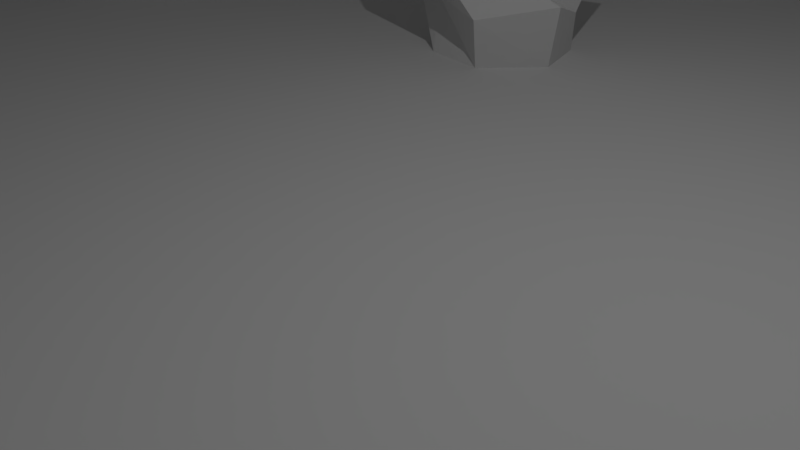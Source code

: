 # Source: Arena.blend  (saved by Blender 2.78.0; exported with 4.5.12 LTS)
import bpy
from mathutils import Matrix  # noqa: F401  (used for matrix-valued properties, if any)

bpy.ops.wm.read_factory_settings(use_empty=True)
scene = bpy.context.scene
scene.name = 'Scene'

# ---- collections
col_collection_1 = bpy.data.collections.new('Collection 1'); scene.collection.children.link(col_collection_1)

# ---- world
world_world = bpy.data.worlds.new('World'); scene.world = world_world
world_world.color = (0.05088, 0.05088, 0.05088)
world_world.use_sun_shadow = False
world_world.sun_shadow_jitter_overblur = 0.0
world_world.cycles.sampling_method = 'MANUAL'

# ---- cameras
cam_camera = bpy.data.cameras.new('Camera')
cam_camera.clip_end = 100.0
cam_camera.lens = 35.0
cam_camera.sensor_width = 32.0
cam_camera.sensor_height = 18.0
cam_camera.ortho_scale = 7.314
cam_camera.dof.focus_distance = 0.0
cam_camera.dof.aperture_fstop = 128.0

# ---- lights
light_lamp = bpy.data.lights.new('Lamp', 'POINT')
light_lamp.transmission_factor = 0.0
light_lamp.cutoff_distance = 30.0
light_lamp.energy = 1000.0
light_lamp.shadow_buffer_clip_start = 1.001
light_lamp.shadow_soft_size = 0.1
light_lamp.shadow_maximum_resolution = 0.006
light_lamp.use_absolute_resolution = True

# ---- meshes
me_circle_012 = bpy.data.meshes.new('Circle.012')
me_circle_012.from_pydata([(2.594e-08, 1.0, 2.298), (-0.866, 0.5, 2.298), (-0.866, -0.5, 2.298), (1.134e-07, -1.0, 2.298), (0.866, -0.5, 2.298), (0.866, 0.5, 2.298), (2.594e-08, 1.0, -2.298), (-0.866, 0.5, -2.298), (-0.866, -0.5, -2.298), (1.134e-07, -1.0, -2.298), (0.866, -0.5, -2.298), (0.866, 0.5, -2.298), (1.987e-08, -9.934e-09, -2.298), (2.98e-08, -1.49e-08, 2.298)], [], [(0, 5, 11, 6), (4, 3, 9, 10), (2, 1, 7, 8), (5, 4, 10, 11), (3, 2, 8, 9), (1, 0, 6, 7), (11, 10, 12), (9, 8, 12), (7, 6, 12), (6, 11, 12), (10, 9, 12), (8, 7, 12), (3, 4, 13), (1, 2, 13), (4, 5, 13), (2, 3, 13), (0, 1, 13), (5, 0, 13)])
me_circle_012.use_remesh_preserve_volume = False
me_circle_012.use_remesh_preserve_attributes = False
me_circle_012.use_mirror_vertex_groups = False
me_circle_012.update()
me_circle_011 = bpy.data.meshes.new('Circle.011')
me_circle_011.from_pydata([(2.594e-08, 1.0, 2.298), (-0.866, 0.5, 2.298), (-0.866, -0.5, 2.298), (1.134e-07, -1.0, 2.298), (0.866, -0.5, 2.298), (0.866, 0.5, 2.298), (2.594e-08, 1.0, -2.298), (-0.866, 0.5, -2.298), (-0.866, -0.5, -2.298), (1.134e-07, -1.0, -2.298), (0.866, -0.5, -2.298), (0.866, 0.5, -2.298), (1.987e-08, -9.934e-09, -2.298), (2.98e-08, -1.49e-08, 2.298), (0.9877, 0.5842, 1.617), (1.058, -0.3383, 0.9006), (1.335, 0.02446, -0.1817), (0.4167, 1.089, -0.8464), (0.3599, 0.8962, -1.883), (-0.4996, 0.7423, -0.9959), (-0.3797, 1.108, -1.363), (-0.08467, 1.069, 0.009945), (0.1519, 0.8336, 1.288), (-0.009486, 1.146, 1.459), (0.2249, -1.888, 1.414), (0.06529, -1.026, 0.6593), (-0.01364, -0.9875, -0.01769), (0.1105, -1.108, -0.7569), (-0.1477, -0.6503, -1.735), (0.9289, -0.9727, -2.137), (0.9092, -1.081, -1.163), (1.222, -0.6675, 0.1225), (0.4373, -0.318, 0.9543), (0.4618, -0.9449, 1.625), (-0.5775, 0.8413, 1.655), (-1.504, 0.722, 0.08264), (-0.9527, 0.6073, 0.2938), (-0.6352, 0.4331, -1.084), (-0.2183, -0.2263, -1.382), (-0.9161, -0.5701, -1.409), (-0.8401, -0.5056, -0.7079), (-1.427, -0.7694, 0.4794), (-0.9602, -0.5514, 1.027), (-0.491, -0.6958, 1.423)], [], [(19, 18, 11, 6), (29, 28, 9, 10), (39, 38, 7, 8), (18, 29, 10, 11), (28, 39, 8, 9), (38, 19, 6, 7), (11, 10, 12), (9, 8, 12), (7, 6, 12), (6, 11, 12), (10, 9, 12), (8, 7, 12), (3, 4, 13), (1, 2, 13), (4, 5, 13), (2, 3, 13), (0, 1, 13), (5, 0, 13), (1, 0, 23, 34), (34, 23, 22, 35), (35, 22, 21, 36), (36, 21, 20, 37), (37, 20, 19, 38), (3, 2, 43, 24), (24, 43, 42, 25), (25, 42, 41, 26), (26, 41, 40, 27), (27, 40, 39, 28), (5, 4, 33, 14), (14, 33, 32, 15), (15, 32, 31, 16), (16, 31, 30, 17), (17, 30, 29, 18), (2, 1, 34, 43), (43, 34, 35, 42), (42, 35, 36, 41), (41, 36, 37, 40), (40, 37, 38, 39), (4, 3, 24, 33), (33, 24, 25, 32), (32, 25, 26, 31), (31, 26, 27, 30), (30, 27, 28, 29), (0, 5, 14, 23), (23, 14, 15, 22), (22, 15, 16, 21), (21, 16, 17, 20), (20, 17, 18, 19)])
me_circle_011.use_remesh_preserve_volume = False
me_circle_011.use_remesh_preserve_attributes = False
me_circle_011.use_mirror_vertex_groups = False
me_circle_011.update()
me_circle_010 = bpy.data.meshes.new('Circle.010')
me_circle_010.from_pydata([(2.594e-08, 1.0, 2.298), (-0.866, 0.5, 2.298), (-0.866, -0.5, 2.298), (1.134e-07, -1.0, 2.298), (0.866, -0.5, 2.298), (0.866, 0.5, 2.298), (2.594e-08, 1.0, -2.298), (-0.866, 0.5, -2.298), (-0.866, -0.5, -2.298), (1.134e-07, -1.0, -2.298), (0.866, -0.5, -2.298), (0.866, 0.5, -2.298), (1.987e-08, -9.934e-09, -2.298), (2.98e-08, -1.49e-08, 2.298), (0.9755, 0.5758, 1.609), (1.039, -0.2545, 0.8871), (1.288, 0.07202, -0.1635), (0.4616, 1.03, -0.8383), (0.4105, 0.8566, -1.848), (-0.4497, 0.7681, -1.05), (-0.3417, 1.097, -1.303), (-0.0762, 1.062, 0.008951), (0.1367, 0.8502, 1.236), (-0.008537, 1.131, 1.466), (0.2024, -1.8, 1.425), (0.05876, -1.023, 0.67), (-0.01227, -0.9888, -0.01592), (0.09944, -1.097, -0.7578), (-0.1329, -0.6853, -1.715), (0.9226, -0.9254, -2.076), (0.9049, -1.023, -1.123), (1.186, -0.6507, 0.1103), (0.4802, -0.3362, 0.9355), (0.5022, -0.9004, 1.616), (-0.6063, 0.8072, 1.642), (-1.44, 0.6998, 0.151), (-0.9441, 0.5966, 0.2644), (-0.6583, 0.4398, -1.052), (-0.283, -0.1537, -1.397), (-0.9111, -0.5631, -1.422), (-0.8427, -0.505, -0.7137), (-1.371, -0.7424, 0.4315), (-0.9508, -0.5462, 1.001), (-0.5285, -0.6763, 1.434)], [], [(19, 18, 11, 6), (29, 28, 9, 10), (39, 38, 7, 8), (18, 29, 10, 11), (28, 39, 8, 9), (38, 19, 6, 7), (11, 10, 12), (9, 8, 12), (7, 6, 12), (6, 11, 12), (10, 9, 12), (8, 7, 12), (3, 4, 13), (1, 2, 13), (4, 5, 13), (2, 3, 13), (0, 1, 13), (5, 0, 13), (1, 0, 23, 34), (34, 23, 22, 35), (35, 22, 21, 36), (36, 21, 20, 37), (37, 20, 19, 38), (3, 2, 43, 24), (24, 43, 42, 25), (25, 42, 41, 26), (26, 41, 40, 27), (27, 40, 39, 28), (5, 4, 33, 14), (14, 33, 32, 15), (15, 32, 31, 16), (16, 31, 30, 17), (17, 30, 29, 18), (2, 1, 34, 43), (43, 34, 35, 42), (42, 35, 36, 41), (41, 36, 37, 40), (40, 37, 38, 39), (4, 3, 24, 33), (33, 24, 25, 32), (32, 25, 26, 31), (31, 26, 27, 30), (30, 27, 28, 29), (0, 5, 14, 23), (23, 14, 15, 22), (22, 15, 16, 21), (21, 16, 17, 20), (20, 17, 18, 19)])
me_circle_010.use_remesh_preserve_volume = False
me_circle_010.use_remesh_preserve_attributes = False
me_circle_010.use_mirror_vertex_groups = False
me_circle_010.update()
me_circle_009 = bpy.data.meshes.new('Circle.009')
me_circle_009.from_pydata([(2.594e-08, 1.0, 2.298), (-0.866, 0.5, 2.298), (-0.866, -0.5, 2.298), (1.134e-07, -1.0, 2.298), (0.866, -0.5, 2.298), (0.866, 0.5, 2.298), (2.594e-08, 1.0, -2.298), (-0.866, 0.5, -2.298), (-0.866, -0.5, -2.298), (1.134e-07, -1.0, -2.298), (0.866, -0.5, -2.298), (0.866, 0.5, -2.298), (1.987e-08, -9.934e-09, -2.298), (2.98e-08, -1.49e-08, 2.298), (0.9877, 0.5842, 1.464), (1.058, -0.3383, 0.5942), (1.335, 0.02446, -0.6413), (0.4167, 1.089, -1.459), (-0.5062, 1.396, -1.73), (-0.4996, 0.7423, 0.07645), (-0.3797, 1.108, -0.1372), (-0.08467, 1.069, 1.389), (0.1519, -1.166, 1.901), (-0.009486, -0.8545, 0.3863), (0.2249, -1.888, -0.578), (0.06529, -1.026, -1.485), (0.8524, -0.4875, -1.396), (0.9765, -0.608, -0.4505), (0.7184, -0.1503, 0.2563), (0.9289, -0.9727, 0.7741), (-0.8229, -0.08135, 0.9819), (-0.5104, 0.3325, 0.5821), (-1.295, 0.682, -0.2712), (-1.27, 0.05508, -1.286), (-0.5775, -0.1587, -1.256), (-1.504, -0.278, -1.143), (-0.9527, -0.3927, 0.7534), (-0.6352, -0.5669, 1.061)], [], [(18, 17, 11, 6), (26, 25, 9, 10), (34, 33, 7, 8), (17, 26, 10, 11), (25, 34, 8, 9), (33, 18, 6, 7), (11, 10, 12), (9, 8, 12), (7, 6, 12), (6, 11, 12), (10, 9, 12), (8, 7, 12), (3, 4, 13), (1, 2, 13), (4, 5, 13), (2, 3, 13), (0, 1, 13), (5, 0, 13), (1, 0, 21, 30), (30, 21, 20, 31), (31, 20, 19, 32), (32, 19, 18, 33), (3, 2, 37, 22), (22, 37, 36, 23), (23, 36, 35, 24), (24, 35, 34, 25), (5, 4, 29, 14), (14, 29, 28, 15), (15, 28, 27, 16), (16, 27, 26, 17), (2, 1, 30, 37), (37, 30, 31, 36), (36, 31, 32, 35), (35, 32, 33, 34), (4, 3, 22, 29), (29, 22, 23, 28), (28, 23, 24, 27), (27, 24, 25, 26), (0, 5, 14, 21), (21, 14, 15, 20), (20, 15, 16, 19), (19, 16, 17, 18)])
me_circle_009.use_remesh_preserve_volume = False
me_circle_009.use_remesh_preserve_attributes = False
me_circle_009.use_mirror_vertex_groups = False
me_circle_009.update()
me_circle_008 = bpy.data.meshes.new('Circle.008')
me_circle_008.from_pydata([(2.594e-08, 1.0, 2.298), (-0.866, 0.5, 2.298), (-0.866, -0.5, 2.298), (1.134e-07, -1.0, 2.298), (0.866, -0.5, 2.298), (0.866, 0.5, 2.298), (2.594e-08, 1.0, -2.298), (-0.866, 0.5, -2.298), (-0.866, -0.5, -2.298), (1.134e-07, -1.0, -2.298), (0.866, -0.5, -2.298), (0.866, 0.5, -2.298), (1.987e-08, -9.934e-09, -2.298), (2.98e-08, -1.49e-08, 2.298), (0.9877, 0.5842, 1.617), (1.058, -0.3383, 0.9006), (1.335, 0.02446, -0.1817), (0.4167, 1.089, -0.8464), (0.3599, 0.8962, -1.883), (-0.4996, 0.7423, -0.9959), (-0.3797, 1.108, -1.363), (-0.08467, 1.069, 0.009945), (0.1519, 0.8336, 1.288), (-0.009486, 1.146, 1.459), (0.2249, -1.888, 1.414), (0.06529, -1.026, 0.6593), (-0.01364, -0.9875, -0.01769), (0.1105, -1.108, -0.7569), (-0.1477, -0.6503, -1.735), (0.9289, -0.9727, -2.137), (0.9092, -1.081, -1.163), (1.222, -0.6675, 0.1225), (0.4373, -0.318, 0.9543), (0.4618, -0.9449, 1.625), (-0.5775, 0.8413, 1.655), (-1.504, 0.722, 0.08264), (-0.9527, 0.6073, 0.2938), (-0.6352, 0.4331, -1.084), (-0.2183, -0.2263, -1.382), (-0.9161, -0.5701, -1.409), (-0.8401, -0.5056, -0.7079), (-1.427, -0.7694, 0.4794), (-0.9602, -0.5514, 1.027), (-0.491, -0.6958, 1.423)], [], [(19, 18, 11, 6), (29, 28, 9, 10), (39, 38, 7, 8), (18, 29, 10, 11), (28, 39, 8, 9), (38, 19, 6, 7), (11, 10, 12), (9, 8, 12), (7, 6, 12), (6, 11, 12), (10, 9, 12), (8, 7, 12), (3, 4, 13), (1, 2, 13), (4, 5, 13), (2, 3, 13), (0, 1, 13), (5, 0, 13), (1, 0, 23, 34), (34, 23, 22, 35), (35, 22, 21, 36), (36, 21, 20, 37), (37, 20, 19, 38), (3, 2, 43, 24), (24, 43, 42, 25), (25, 42, 41, 26), (26, 41, 40, 27), (27, 40, 39, 28), (5, 4, 33, 14), (14, 33, 32, 15), (15, 32, 31, 16), (16, 31, 30, 17), (17, 30, 29, 18), (2, 1, 34, 43), (43, 34, 35, 42), (42, 35, 36, 41), (41, 36, 37, 40), (40, 37, 38, 39), (4, 3, 24, 33), (33, 24, 25, 32), (32, 25, 26, 31), (31, 26, 27, 30), (30, 27, 28, 29), (0, 5, 14, 23), (23, 14, 15, 22), (22, 15, 16, 21), (21, 16, 17, 20), (20, 17, 18, 19)])
me_circle_008.use_remesh_preserve_volume = False
me_circle_008.use_remesh_preserve_attributes = False
me_circle_008.use_mirror_vertex_groups = False
me_circle_008.update()
me_cube_004 = bpy.data.meshes.new('Cube.004')
me_cube_004.from_pydata([(1.722, 0.7192, -5.124), (1.936, -0.5891, -5.124), (2.609, -0.5627, -5.124), (1.722, 0.7192, -1.812), (2.609, -0.5627, -1.812), (1.936, -0.5891, -1.812), (2.396, 0.7456, -1.812), (2.609, -0.5627, 0.6542), (2.909, -0.673, 0.9058), (2.396, 0.7456, 0.6542), (-2.783, 0.6645, 0.9058), (-2.269, -0.7541, 0.6542), (-1.809, 0.5806, -5.124), (-2.483, 0.5542, -5.124), (-1.596, -0.7277, -5.124), (-2.269, -0.7541, -5.124), (-1.809, 0.5806, -1.812), (-2.269, -0.7541, -1.812), (-1.596, -0.7277, -1.812), (-2.544, -0.9022, 0.9058), (2.396, 0.7456, -5.124), (2.609, -0.5627, -1.383), (2.67, 0.8937, 0.9058), (2.396, 0.7456, -1.383), (-2.483, 0.5542, 0.6542), (0.17, -0.6584, -1.383), (-0.04353, 0.6499, -1.383), (-2.269, -0.7541, -1.383), (-2.483, 0.5542, -1.812), (-2.483, 0.5542, -1.383), (-2.376, 0.5308, 0.858), (-2.172, -0.7228, 0.858), (2.503, -0.5393, 0.858), (2.298, 0.7142, 0.858), (-2.376, 0.5308, 1.934), (2.503, -0.5393, 1.934), (2.298, 0.7142, 1.934), (-2.172, -0.7228, 1.934), (2.516, 0.8406, 1.934), (-2.614, 0.6249, 1.934), (-2.39, -0.8491, 1.934), (2.741, -0.6334, 1.934), (0.8386, 0.2451, 2.366), (0.9096, -0.1899, 2.366), (-0.7122, -0.2536, 2.366), (-0.7832, 0.1814, 2.366), (4.556, -0.4567, -1.077), (4.667, -0.5816, -0.825), (4.373, 0.8516, -1.077), (3.312, 0.933, -0.825), (3.606, -0.5002, -1.077), (3.531, -0.6337, -0.825), (4.449, 0.9851, -0.825), (3.424, 0.8081, -1.077), (3.447, 0.7816, -0.8728), (3.622, -0.4719, -0.8728), (4.532, -0.4302, -0.8728), (4.357, 0.8233, -0.8728), (3.447, 0.7816, 0.2037), (4.532, -0.4302, 0.2037), (4.357, 0.8233, 0.2037), (3.622, -0.4719, 0.2037), (4.421, 0.9372, 0.2037), (3.352, 0.8882, 0.2037), (3.558, -0.5858, 0.2037), (4.627, -0.5368, 0.2037), (4.117, 0.4004, 0.6357), (4.178, -0.03453, 0.6357), (3.862, -0.049, 0.6357), (3.801, 0.386, 0.6357), (4.556, -0.4567, -1.389), (4.373, 0.8516, -1.389), (3.606, -0.5002, -1.389), (3.424, 0.8081, -1.389), (4.556, -0.4567, -1.819), (4.373, 0.8516, -1.819), (3.606, -0.5002, -1.819), (3.424, 0.8081, -1.819), (4.556, -0.4567, -5.129), (4.373, 0.8516, -5.129), (3.606, -0.5002, -5.129), (3.424, 0.8081, -5.129), (5.498, -0.4135, -1.389), (5.315, 0.8948, -1.389), (5.498, -0.4135, -1.819), (5.315, 0.8948, -1.819), (5.498, -0.4135, -5.129), (5.315, 0.8948, -5.129), (-4.44, 0.4715, -1.077), (-4.552, 0.5965, -0.825), (-4.258, -0.8367, -1.077), (-3.197, -0.9181, -0.825), (-3.491, 0.5151, -1.077), (-3.415, 0.6486, -0.825), (-4.333, -0.9702, -0.825), (-3.308, -0.7932, -1.077), (-3.332, -0.7668, -0.8728), (-3.507, 0.4868, -0.8728), (-4.417, 0.4451, -0.8728), (-4.242, -0.8085, -0.8728), (-3.332, -0.7668, 0.2037), (-4.417, 0.4451, 0.2037), (-4.242, -0.8085, 0.2037), (-3.507, 0.4868, 0.2037), (-4.306, -0.9224, 0.2037), (-3.237, -0.8733, 0.2037), (-3.443, 0.6007, 0.2037), (-4.512, 0.5517, 0.2037), (-4.002, -0.3855, 0.6357), (-4.063, 0.04941, 0.6357), (-3.747, 0.06387, 0.6357), (-3.686, -0.3711, 0.6357), (-4.44, 0.4715, -1.389), (-4.258, -0.8367, -1.389), (-3.491, 0.5151, -1.389), (-3.308, -0.7932, -1.389), (-4.44, 0.4715, -1.819), (-4.258, -0.8367, -1.819), (-3.491, 0.5151, -1.819), (-3.308, -0.7932, -1.819), (-4.44, 0.4715, -5.129), (-4.258, -0.8367, -5.129), (-3.491, 0.5151, -5.129), (-3.308, -0.7932, -5.129), (-5.383, 0.4283, -1.389), (-5.2, -0.88, -1.389), (-5.383, 0.4283, -1.819), (-5.2, -0.88, -1.819), (-5.383, 0.4283, -5.129), (-5.2, -0.88, -5.129)], [], [(9, 22, 8, 7), (5, 3, 0, 1), (20, 2, 1, 0), (6, 4, 2, 20), (3, 6, 20, 0), (4, 5, 1, 2), (9, 7, 21, 23), (21, 25, 5, 4), (26, 23, 6, 3), (23, 21, 4, 6), (25, 26, 3, 5), (24, 11, 19, 10), (18, 14, 12, 16), (13, 12, 14, 15), (16, 12, 13, 28), (17, 15, 14, 18), (24, 29, 27, 11), (27, 17, 18, 25), (26, 16, 28, 29), (25, 18, 16, 26), (8, 22, 33, 32), (9, 24, 10, 22), (26, 9, 23), (26, 29, 24), (9, 26, 24), (7, 8, 19, 11), (25, 21, 7), (25, 11, 27), (7, 11, 25), (32, 33, 36, 35), (31, 32, 35, 37), (19, 8, 32, 31), (10, 19, 31, 30), (22, 10, 30, 33), (37, 35, 41, 40), (34, 37, 40, 39), (33, 30, 34, 36), (30, 31, 37, 34), (38, 39, 45, 42), (41, 38, 42, 43), (35, 36, 38, 41), (36, 34, 39, 38), (43, 42, 45, 44), (39, 40, 44, 45), (40, 41, 43, 44), (48, 52, 47, 46), (53, 50, 51, 49), (47, 52, 57, 56), (48, 53, 49, 52), (46, 47, 51, 50), (56, 57, 60, 59), (55, 56, 59, 61), (51, 47, 56, 55), (49, 51, 55, 54), (52, 49, 54, 57), (61, 59, 65, 64), (58, 61, 64, 63), (57, 54, 58, 60), (54, 55, 61, 58), (62, 63, 69, 66), (65, 62, 66, 67), (59, 60, 62, 65), (60, 58, 63, 62), (67, 66, 69, 68), (63, 64, 68, 69), (64, 65, 67, 68), (50, 53, 73, 72), (48, 46, 70, 71), (46, 50, 72, 70), (53, 48, 71, 73), (70, 72, 76, 74), (80, 76, 4, 2), (73, 71, 75, 77), (75, 71, 83, 85), (77, 75, 79, 81), (71, 70, 82, 83), (74, 76, 80, 78), (73, 77, 6, 23), (72, 73, 23, 21), (76, 72, 21, 4), (77, 81, 20, 6), (81, 80, 2, 20), (83, 82, 84, 85), (85, 84, 86, 87), (70, 74, 84, 82), (74, 78, 86, 84), (79, 75, 85, 87), (78, 79, 87, 86), (15, 17, 27, 29, 28, 13), (79, 78, 80, 81), (17, 28, 13, 15), (27, 29, 28, 17), (90, 94, 89, 88), (95, 92, 93, 91), (89, 94, 99, 98), (90, 95, 91, 94), (88, 89, 93, 92), (98, 99, 102, 101), (97, 98, 101, 103), (93, 89, 98, 97), (91, 93, 97, 96), (94, 91, 96, 99), (103, 101, 107, 106), (100, 103, 106, 105), (99, 96, 100, 102), (96, 97, 103, 100), (104, 105, 111, 108), (107, 104, 108, 109), (101, 102, 104, 107), (102, 100, 105, 104), (109, 108, 111, 110), (105, 106, 110, 111), (106, 107, 109, 110), (92, 95, 115, 114), (90, 88, 112, 113), (88, 92, 114, 112), (95, 90, 113, 115), (112, 114, 118, 116), (122, 118, 28, 13), (115, 113, 117, 119), (117, 113, 125, 127), (119, 117, 121, 123), (113, 112, 124, 125), (116, 118, 122, 120), (115, 119, 17, 27), (114, 115, 27, 29), (118, 114, 29, 28), (119, 123, 15, 17), (123, 122, 13, 15), (125, 124, 126, 127), (127, 126, 128, 129), (112, 116, 126, 124), (116, 120, 128, 126), (121, 117, 127, 129), (120, 121, 129, 128), (121, 120, 122, 123)])
me_cube_004.use_remesh_preserve_volume = False
me_cube_004.use_remesh_preserve_attributes = False
me_cube_004.use_mirror_vertex_groups = False
me_cube_004.update()
me_cube_003 = bpy.data.meshes.new('Cube.003')
me_cube_003.from_pydata([(1.0, 1.448, 0.001278), (-1.0, 1.448, 5.52), (1.0, 2.0, 5.52), (-1.0, 2.0, 5.52), (1.198, 2.395, 7.166), (1.0, -2.0, 6.746), (-1.0, -2.0, 0.001278), (-1.0, -2.0, 6.235), (-1.0, -1.448, 5.52), (-1.0, -2.0, 5.52), (1.198, -2.395, 7.166), (1.0, -2.0, 6.235), (-1.0, 2.0, 6.746), (-1.0, 2.0, 6.235), (0.9582, 1.916, 7.086), (0.9582, -1.916, 7.086), (-0.9582, -1.916, 7.086), (-0.9582, 1.916, 8.88), (0.9582, 1.916, 8.88), (0.9582, -1.916, 8.88), (-0.9582, -1.916, 8.88), (-1.127, 2.253, 8.88), (1.127, -2.253, 8.88), (1.127, 2.253, 8.88), (0.3325, 0.6649, 9.6), (0.3325, -0.6649, 9.6), (-0.3325, 0.6649, 9.6), (-0.3325, -0.6649, 9.6), (-1.0, 4.603, 0.007101), (1.0, 4.603, 0.007101), (1.0, 4.935, 0.007101), (-1.0, 4.603, 3.318), (1.0, 4.935, 3.318), (1.0, 4.603, 3.318), (-1.0, 4.935, 3.318), (1.0, 4.935, 4.054), (1.198, 5.172, 4.306), (-1.0, 4.935, 4.054), (-1.198, 2.298, 4.306), (1.0, 2.535, 4.054), (-1.0, 2.866, 0.007101), (-1.0, 2.535, 0.007101), (1.0, 2.866, 0.007101), (1.0, 2.535, 0.007101), (-1.0, 2.866, 3.318), (1.0, 2.535, 3.318), (1.0, 2.866, 3.318), (1.198, 2.298, 4.306), (-1.0, 4.935, 0.007101), (1.0, 4.935, 3.747), (-1.198, 5.172, 4.306), (-1.0, 4.935, 3.747), (-1.0, 2.535, 4.054), (1.0, 3.735, 3.747), (-1.0, 3.735, 3.747), (1.0, 2.535, 3.747), (-1.0, 2.535, 3.318), (-1.0, 2.535, 3.747), (-0.9582, 2.585, 4.258), (0.9582, 2.585, 4.258), (0.9582, 4.884, 4.258), (-0.9582, 4.884, 4.258), (-0.9582, 2.585, 5.334), (0.9582, 4.884, 5.334), (-0.9582, 4.884, 5.334), (0.9582, 2.585, 5.334), (-1.127, 5.087, 5.334), (-1.127, 2.383, 5.334), (1.127, 2.383, 5.334), (1.127, 5.087, 5.334), (-0.3325, 4.133, 5.766), (0.3325, 4.133, 5.766), (0.3325, 3.336, 5.766), (-0.3325, 3.336, 5.766), (-1.0, 2.0, 3.311), (1.0, 2.0, 3.741), (1.0, 2.0, 3.311), (-1.0, 2.0, 3.741), (-1.0, 1.448, 3.741), (-1.0, 1.448, 3.311), (1.0, 1.448, 3.311), (1.0, 1.448, 3.741), (1.0, 6.263, 4.054), (1.198, 6.317, 4.306), (-1.0, 6.263, 4.054), (-1.198, 5.664, 4.306), (1.0, 5.718, 4.054), (1.198, 5.664, 4.306), (-1.198, 6.317, 4.306), (-1.0, 5.718, 4.054), (-0.9582, 5.729, 4.258), (0.9582, 5.729, 4.258), (0.9582, 6.252, 4.258), (-0.9582, 6.252, 4.258), (-0.9582, 5.729, 5.334), (0.9582, 6.252, 5.334), (-0.9582, 6.252, 5.334), (0.9582, 5.729, 5.334), (-1.127, 6.298, 5.334), (-1.127, 5.683, 5.334), (1.127, 5.683, 5.334), (1.127, 6.298, 5.334), (-0.3325, 6.081, 5.766), (0.3325, 6.081, 5.766), (0.3325, 5.9, 5.766), (-0.3325, 5.9, 5.766), (1.0, 6.263, 3.741), (-1.0, 6.263, 3.741), (1.0, 5.718, 3.741), (-1.0, 5.718, 3.741), (1.0, 6.263, 3.311), (-1.0, 6.263, 3.311), (1.0, 5.718, 3.311), (-1.0, 5.718, 3.311), (1.0, 6.263, 0.001278), (-1.0, 6.263, 0.001278), (1.0, 5.718, 0.001278), (-1.0, 5.718, 0.001278), (1.0, 6.805, 3.741), (-1.0, 6.805, 3.741), (1.0, 6.805, 3.311), (-1.0, 6.805, 3.311), (1.0, 6.805, 0.001278), (-1.0, 6.805, 0.001278), (-1.0, -1.448, 0.001278), (1.0, -1.448, 0.001278), (1.0, -2.0, 5.52), (1.0, -1.448, 5.52), (1.0, 2.0, 6.746), (-1.0, 1.448, 0.001278), (-1.0, 2.0, 0.001278), (-1.0, 0.0, 6.235), (1.0, 1.448, 5.52), (1.0, 2.0, 6.235), (-1.0, -2.0, 6.746), (-1.198, -2.395, 7.166), (1.0, -2.0, 0.001278), (1.0, 2.0, 0.001278), (1.0, 0.0, 6.235), (-1.198, 2.395, 7.166), (-0.9582, 1.916, 7.086), (-1.127, -2.253, 8.88), (-1.0, -4.603, 0.007101), (1.0, -4.603, 0.007101), (1.0, -4.935, 0.007101), (-1.0, -4.603, 3.318), (1.0, -4.935, 3.318), (1.0, -4.603, 3.318), (-1.0, -4.935, 3.318), (1.0, -4.935, 4.054), (1.198, -5.172, 4.306), (-1.0, -4.935, 4.054), (-1.198, -2.298, 4.306), (1.0, -2.535, 4.054), (-1.0, -2.866, 0.007101), (-1.0, -2.535, 0.007101), (1.0, -2.866, 0.007101), (1.0, -2.535, 0.007101), (-1.0, -2.866, 3.318), (1.0, -2.535, 3.318), (1.0, -2.866, 3.318), (1.198, -2.298, 4.306), (-1.0, -4.935, 0.007101), (1.0, -4.935, 3.747), (-1.198, -5.172, 4.306), (-1.0, -4.935, 3.747), (-1.0, -2.535, 4.054), (1.0, -3.735, 3.747), (-1.0, -3.735, 3.747), (1.0, -2.535, 3.747), (-1.0, -2.535, 3.318), (-1.0, -2.535, 3.747), (-0.9582, -2.585, 4.258), (0.9582, -2.585, 4.258), (0.9582, -4.884, 4.258), (-0.9582, -4.884, 4.258), (-0.9582, -2.585, 5.334), (0.9582, -4.884, 5.334), (-0.9582, -4.884, 5.334), (0.9582, -2.585, 5.334), (-1.127, -5.087, 5.334), (-1.127, -2.383, 5.334), (1.127, -2.383, 5.334), (1.127, -5.087, 5.334), (-0.3325, -4.133, 5.766), (0.3325, -4.133, 5.766), (0.3325, -3.336, 5.766), (-0.3325, -3.336, 5.766), (-1.0, -2.0, 3.311), (1.0, -2.0, 3.741), (1.0, -2.0, 3.311), (-1.0, -2.0, 3.741), (-1.0, -1.448, 3.741), (-1.0, -1.448, 3.311), (1.0, -1.448, 3.311), (1.0, -1.448, 3.741), (1.0, -6.263, 4.054), (1.198, -6.317, 4.306), (-1.0, -6.263, 4.054), (-1.198, -5.664, 4.306), (1.0, -5.718, 4.054), (1.198, -5.664, 4.306), (-1.198, -6.317, 4.306), (-1.0, -5.718, 4.054), (-0.9582, -5.729, 4.258), (0.9582, -5.729, 4.258), (0.9582, -6.252, 4.258), (-0.9582, -6.252, 4.258), (-0.9582, -5.729, 5.334), (0.9582, -6.252, 5.334), (-0.9582, -6.252, 5.334), (0.9582, -5.729, 5.334), (-1.127, -6.298, 5.334), (-1.127, -5.683, 5.334), (1.127, -5.683, 5.334), (1.127, -6.298, 5.334), (-0.3325, -6.081, 5.766), (0.3325, -6.081, 5.766), (0.3325, -5.9, 5.766), (-0.3325, -5.9, 5.766), (1.0, -6.263, 3.741), (-1.0, -6.263, 3.741), (1.0, -5.718, 3.741), (-1.0, -5.718, 3.741), (1.0, -6.263, 3.311), (-1.0, -6.263, 3.311), (1.0, -5.718, 3.311), (-1.0, -5.718, 3.311), (1.0, -6.263, 0.001278), (-1.0, -6.263, 0.001278), (1.0, -5.718, 0.001278), (-1.0, -5.718, 0.001278), (1.0, -6.805, 3.741), (-1.0, -6.805, 3.741), (1.0, -6.805, 3.311), (-1.0, -6.805, 3.311), (1.0, -6.805, 0.001278), (-1.0, -6.805, 0.001278)], [], [(12, 139, 4, 128), (80, 79, 129, 0), (130, 137, 0, 129), (79, 74, 130, 129), (76, 80, 0, 137), (12, 128, 133, 13), (133, 138, 132, 2), (131, 13, 3, 1), (13, 133, 2, 3), (138, 131, 1, 132), (134, 5, 10, 135), (127, 125, 124, 8), (6, 124, 125, 136), (9, 6, 136, 126), (8, 124, 6, 9), (134, 7, 11, 5), (11, 126, 127, 138), (131, 8, 9, 7), (7, 9, 126, 11), (138, 127, 8, 131), (4, 139, 140, 14), (12, 134, 135, 139), (131, 12, 13), (131, 7, 134), (12, 131, 134), (1, 129, 0, 132), (2, 137, 130, 3), (132, 0, 137, 2), (3, 130, 129, 1), (135, 10, 15, 16), (128, 4, 10, 5), (138, 5, 11), (128, 5, 138), (10, 4, 14, 15), (139, 135, 16, 140), (19, 18, 23, 22), (20, 19, 22, 141), (140, 16, 20, 17), (14, 140, 17, 18), (16, 15, 19, 20), (15, 14, 18, 19), (21, 141, 27, 26), (23, 21, 26, 24), (18, 17, 21, 23), (17, 20, 141, 21), (24, 26, 27, 25), (141, 22, 25, 27), (22, 23, 24, 25), (37, 50, 36, 35), (33, 31, 28, 29), (48, 30, 29, 28), (34, 32, 30, 48), (31, 34, 48, 28), (32, 33, 29, 30), (37, 35, 49, 51), (49, 53, 33, 32), (54, 51, 34, 31), (51, 49, 32, 34), (53, 54, 31, 33), (52, 39, 47, 38), (46, 42, 40, 44), (41, 40, 42, 43), (41, 43, 137, 130), (44, 40, 41, 56), (45, 43, 42, 46), (52, 57, 55, 39), (55, 45, 46, 53), (54, 44, 56, 57), (56, 41, 130, 74), (53, 46, 44, 54), (36, 50, 61, 60), (37, 52, 38, 50), (54, 37, 51), (54, 57, 52), (37, 54, 52), (57, 56, 74, 77), (35, 36, 47, 39), (53, 49, 35), (53, 39, 55), (35, 39, 53), (60, 61, 64, 63), (59, 60, 63, 65), (47, 36, 60, 59), (38, 47, 59, 58), (50, 38, 58, 61), (65, 63, 69, 68), (62, 65, 68, 67), (61, 58, 62, 64), (58, 59, 65, 62), (66, 67, 73, 70), (69, 66, 70, 71), (63, 64, 66, 69), (64, 62, 67, 66), (71, 70, 73, 72), (67, 68, 72, 73), (68, 69, 71, 72), (74, 130, 137, 76), (77, 74, 76, 75), (43, 45, 76, 137), (45, 55, 75, 76), (55, 57, 77, 75), (2, 132, 81, 75), (75, 81, 80, 76), (1, 3, 77, 78), (78, 77, 74, 79), (3, 2, 75, 77), (132, 1, 78, 81), (81, 78, 79, 80), (84, 88, 83, 82), (89, 86, 87, 85), (83, 88, 93, 92), (84, 89, 85, 88), (82, 83, 87, 86), (92, 93, 96, 95), (91, 92, 95, 97), (87, 83, 92, 91), (85, 87, 91, 90), (88, 85, 90, 93), (97, 95, 101, 100), (94, 97, 100, 99), (93, 90, 94, 96), (90, 91, 97, 94), (98, 99, 105, 102), (101, 98, 102, 103), (95, 96, 98, 101), (96, 94, 99, 98), (103, 102, 105, 104), (99, 100, 104, 105), (100, 101, 103, 104), (86, 89, 109, 108), (84, 82, 106, 107), (82, 86, 108, 106), (89, 84, 107, 109), (106, 108, 112, 110), (116, 112, 32, 30), (109, 107, 111, 113), (111, 107, 119, 121), (113, 111, 115, 117), (107, 106, 118, 119), (110, 112, 116, 114), (109, 113, 34, 51), (108, 109, 51, 49), (112, 108, 49, 32), (113, 117, 48, 34), (117, 116, 30, 48), (119, 118, 120, 121), (121, 120, 122, 123), (106, 110, 120, 118), (110, 114, 122, 120), (115, 111, 121, 123), (114, 115, 123, 122), (194, 125, 124, 193), (193, 124, 6, 188), (190, 136, 125, 194), (127, 126, 136, 125), (138, 133, 128), (151, 149, 150, 164), (147, 143, 142, 145), (162, 142, 143, 144), (148, 162, 144, 146), (145, 142, 162, 148), (146, 144, 143, 147), (151, 165, 163, 149), (163, 146, 147, 167), (168, 145, 148, 165), (165, 148, 146, 163), (167, 147, 145, 168), (166, 152, 161, 153), (160, 158, 154, 156), (155, 157, 156, 154), (155, 6, 136, 157), (158, 170, 155, 154), (159, 160, 156, 157), (166, 153, 169, 171), (169, 167, 160, 159), (168, 171, 170, 158), (170, 188, 6, 155), (167, 168, 158, 160), (150, 174, 175, 164), (151, 164, 152, 166), (168, 165, 151), (168, 166, 171), (151, 166, 168), (171, 191, 188, 170), (149, 153, 161, 150), (167, 149, 163), (167, 169, 153), (149, 167, 153), (174, 177, 178, 175), (173, 179, 177, 174), (161, 173, 174, 150), (152, 172, 173, 161), (164, 175, 172, 152), (179, 182, 183, 177), (176, 181, 182, 179), (175, 178, 176, 172), (172, 176, 179, 173), (180, 184, 187, 181), (183, 185, 184, 180), (177, 183, 180, 178), (178, 180, 181, 176), (185, 186, 187, 184), (181, 187, 186, 182), (182, 186, 185, 183), (188, 190, 136, 6), (191, 189, 190, 188), (157, 136, 190, 159), (159, 190, 189, 169), (169, 189, 191, 171), (126, 189, 195, 127), (189, 190, 194, 195), (8, 192, 191, 9), (192, 193, 188, 191), (9, 191, 189, 126), (127, 195, 192, 8), (195, 194, 193, 192), (198, 196, 197, 202), (203, 199, 201, 200), (197, 206, 207, 202), (198, 202, 199, 203), (196, 200, 201, 197), (206, 209, 210, 207), (205, 211, 209, 206), (201, 205, 206, 197), (199, 204, 205, 201), (202, 207, 204, 199), (211, 214, 215, 209), (208, 213, 214, 211), (207, 210, 208, 204), (204, 208, 211, 205), (212, 216, 219, 213), (215, 217, 216, 212), (209, 215, 212, 210), (210, 212, 213, 208), (217, 218, 219, 216), (213, 219, 218, 214), (214, 218, 217, 215), (200, 222, 223, 203), (198, 221, 220, 196), (196, 220, 222, 200), (203, 223, 221, 198), (220, 224, 226, 222), (230, 144, 146, 226), (223, 227, 225, 221), (225, 235, 233, 221), (227, 231, 229, 225), (221, 233, 232, 220), (224, 228, 230, 226), (223, 165, 148, 227), (222, 163, 165, 223), (226, 146, 163, 222), (227, 148, 162, 231), (231, 162, 144, 230), (233, 235, 234, 232), (235, 237, 236, 234), (220, 232, 234, 224), (224, 234, 236, 228), (229, 237, 235, 225), (228, 236, 237, 229)])
me_cube_003.use_remesh_preserve_volume = False
me_cube_003.use_remesh_preserve_attributes = False
me_cube_003.use_mirror_vertex_groups = False
me_cube_003.update()
me_plane_019 = bpy.data.meshes.new('Plane.019')
me_plane_019.from_pydata([(12.15, -13.48, -1.579e-06), (8.534, -9.313, -1.579e-06), (1.777, -2.302, 3.288e-07), (-0.1738, 1.367, 0.0), (14.66, -18.19, -1.579e-06), (15.97, -23.62, -1.579e-06), (16.78, -29.67, -1.579e-06), (15.0, -34.03, -1.579e-06), (10.21, -42.0, -1.579e-06), (6.494, -38.79, -1.579e-06), (-5.683, -38.43, -1.579e-06), (-9.693, -41.05, -1.579e-06), (-8.381, -42.73, -1.579e-06), (-5.829, -40.1, -1.579e-06), (5.473, -40.39, -1.579e-06), (8.901, -43.68, -1.579e-06), (-0.5795, -52.5, -1.579e-06), (-8.235, -52.57, -1.579e-06), (-9.329, -47.1, -1.579e-06), (-11.66, -46.81, -1.579e-06), (-13.85, -51.7, -1.579e-06), (-24.35, -52.57, -1.579e-06), (-33.03, -52.86, -1.579e-06), (-36.16, -54.18, -1.579e-06), (-43.24, -54.32, -1.579e-06), (-46.59, -55.7, -1.579e-06), (-54.32, -55.85, -1.579e-06), (-60.89, -54.7, -1.579e-06), (12.15, -13.48, 5.999), (8.534, -9.313, 5.999), (1.777, -2.302, 5.999), (-0.1738, 1.367, 5.999), (14.66, -18.19, 5.999), (15.97, -23.62, 5.999), (16.78, -29.67, 5.999), (15.0, -34.03, 5.999), (10.21, -42.0, 5.999), (6.494, -38.79, 5.999), (-5.683, -38.43, 5.999), (-9.693, -41.05, 5.999), (-8.381, -42.73, 5.999), (-5.829, -40.1, 5.999), (5.473, -40.39, 5.999), (8.901, -43.68, 5.999), (-0.5795, -52.5, 5.999), (-8.235, -52.57, 5.999), (-9.329, -47.1, 5.999), (-11.66, -46.81, 5.999), (-13.85, -51.7, 5.999), (-24.35, -52.57, 5.999), (-33.03, -52.86, 5.999), (-36.16, -54.18, 5.999), (-43.24, -54.32, 5.999), (-46.59, -55.7, 5.999), (-54.32, -55.85, 5.999), (-60.89, -54.7, 5.999)], [], [(7, 8, 36, 35), (22, 23, 51, 50), (0, 4, 32, 28), (15, 16, 44, 43), (8, 9, 37, 36), (23, 24, 52, 51), (1, 0, 28, 29), (16, 17, 45, 44), (9, 10, 38, 37), (24, 25, 53, 52), (2, 1, 29, 30), (17, 18, 46, 45), (10, 11, 39, 38), (25, 26, 54, 53), (3, 2, 30, 31), (18, 19, 47, 46), (11, 12, 40, 39), (26, 27, 55, 54), (4, 5, 33, 32), (19, 20, 48, 47), (12, 13, 41, 40), (5, 6, 34, 33), (20, 21, 49, 48), (13, 14, 42, 41), (6, 7, 35, 34), (21, 22, 50, 49), (14, 15, 43, 42)])
me_plane_019.use_remesh_preserve_volume = False
me_plane_019.use_remesh_preserve_attributes = False
me_plane_019.use_mirror_vertex_groups = False
me_plane_019.update()
me_plane_018 = bpy.data.meshes.new('Plane.018')
me_plane_018.from_pydata([(-29.84, 8.712, -3.268), (-26.29, 9.147, -3.268), (-3.535, 13.91, -3.268), (-14.31, 13.8, -3.268), (-1.758, 13.19, -3.268), (6.517, 13.19, -3.268), (9.239, 12.35, -3.268), (10.85, 10.02, -3.268), (11.13, 3.247, -3.268), (10.52, -3.307, -3.268), (9.071, -9.693, -3.268), (7.844, -17.35, -3.268), (7.188, -20.85, -3.268), (7.353, -24.18, -3.268), (6.915, -28.11, -3.268), (6.15, -30.85, -3.268), (6.096, -33.9, -3.268), (-29.84, 8.712, 2.731), (-26.29, 9.147, 2.731), (-3.535, 13.91, 2.731), (-14.31, 13.8, 2.731), (-1.758, 13.19, 2.731), (6.517, 13.19, 2.731), (9.239, 12.35, 2.731), (10.85, 10.02, 2.731), (11.13, 3.247, 2.731), (10.52, -3.307, 2.731), (9.071, -9.693, 2.731), (7.844, -17.35, 2.731), (7.188, -20.85, 2.731), (7.353, -24.18, 2.731), (6.915, -28.11, 2.731), (6.15, -30.85, 2.731), (6.096, -33.9, 2.731)], [], [(7, 8, 25, 24), (2, 4, 21, 19), (15, 16, 33, 32), (8, 9, 26, 25), (0, 1, 18, 17), (9, 10, 27, 26), (1, 3, 20, 18), (10, 11, 28, 27), (3, 2, 19, 20), (11, 12, 29, 28), (4, 5, 22, 21), (12, 13, 30, 29), (5, 6, 23, 22), (13, 14, 31, 30), (6, 7, 24, 23), (14, 15, 32, 31)])
me_plane_018.use_remesh_preserve_volume = False
me_plane_018.use_remesh_preserve_attributes = False
me_plane_018.use_mirror_vertex_groups = False
me_plane_018.update()
me_plane_017 = bpy.data.meshes.new('Plane.017')
me_plane_017.from_pydata([(16.52, -6.017, 0.0), (18.4, -17.79, 0.0), (32.5, -16.67, 0.0), (31.43, -5.624, 0.0), (14.43, -14.14, 0.0), (33.42, -11.28, 0.0), (24.87, -19.96, -2.235e-08), (23.51, -3.618, 0.0), (14.22, -10.06, 0.0), (19.6, -3.702, 0.0), (27.72, -4.684, 0.0), (29.57, -5.154, 0.0), (30.56, -5.404, 0.0), (15.5, -5.243, 0.0), (17.64, -18.64, 0.0), (33.56, -17.66, 0.0), (32.48, -4.796, 0.0), (13.13, -14.49, 0.0), (34.76, -11.24, 1.086), (25.02, -21.06, -2.235e-08), (23.46, -2.511, 1.086), (12.89, -9.847, 0.0), (19.02, -2.607, 0.0), (28.26, -3.725, 0.0), (30.37, -4.26, 0.0), (31.49, -4.545, 0.0), (17.82, -18.45, 1.629), (13.43, -14.41, 1.629), (19.15, -2.858, 1.629), (23.47, -2.765, 1.629), (33.31, -17.43, 1.629), (24.98, -20.81, 1.629), (28.13, -3.945, 1.629), (32.24, -4.986, 1.629), (34.45, -11.25, 1.629), (30.19, -4.465, 1.629), (15.74, -5.421, 1.629), (31.28, -4.742, 1.629), (13.2, -9.896, 1.629), (13.93, -14.27, 1.788), (23.49, -3.191, 1.788), (24.92, -20.38, 1.788), (27.92, -4.315, 1.788), (33.94, -11.27, 1.788), (29.88, -4.81, 1.788), (30.92, -5.073, 1.788), (13.71, -9.978, 1.788), (18.11, -18.12, 1.788), (19.38, -3.28, 1.788), (32.91, -17.05, 1.788), (31.83, -5.305, 1.788), (16.13, -5.719, 1.788), (16.52, -6.017, -5.184), (18.4, -17.79, -5.184), (32.5, -16.67, -5.184), (31.43, -5.624, -5.184), (14.43, -14.14, -5.184), (33.42, -11.28, -5.184), (24.87, -19.96, -5.184), (23.51, -3.618, -5.184), (14.22, -10.06, -5.184), (19.6, -3.702, -5.184), (27.72, -4.684, -5.184), (29.57, -5.154, -5.184), (30.56, -5.404, -5.184), (23.82, -11.6, -5.184)], [], [(27, 17, 14, 26), (29, 20, 22, 28), (31, 19, 15, 30), (32, 23, 20, 29), (34, 18, 16, 33), (35, 24, 23, 32), (28, 22, 13, 36), (37, 25, 24, 35), (38, 21, 17, 27), (33, 16, 25, 37), (30, 15, 18, 34), (26, 14, 19, 31), (36, 13, 21, 38), (51, 36, 38, 46), (47, 26, 31, 41), (49, 30, 34, 43), (50, 33, 37, 45), (46, 38, 27, 39), (45, 37, 35, 44), (48, 28, 36, 51), (44, 35, 32, 42), (43, 34, 33, 50), (42, 32, 29, 40), (41, 31, 30, 49), (40, 29, 28, 48), (39, 27, 26, 47), (4, 39, 47, 1), (7, 40, 48, 9), (6, 41, 49, 2), (10, 42, 40, 7), (5, 43, 50, 3), (11, 44, 42, 10), (9, 48, 51, 0), (12, 45, 44, 11), (8, 46, 39, 4), (3, 50, 45, 12), (2, 49, 43, 5), (1, 47, 41, 6), (0, 51, 46, 8), (1, 53, 56, 4), (9, 61, 59, 7), (2, 54, 58, 6), (7, 59, 62, 10), (3, 55, 57, 5), (10, 62, 63, 11), (0, 52, 61, 9), (11, 63, 64, 12), (4, 56, 60, 8), (12, 64, 55, 3), (5, 57, 54, 2), (6, 58, 53, 1), (8, 60, 52, 0), (57, 65, 54), (58, 65, 53), (60, 65, 52), (53, 65, 56), (61, 65, 59), (54, 65, 58), (59, 65, 62), (55, 65, 57), (62, 65, 63), (52, 65, 61), (63, 65, 64), (56, 65, 60), (64, 65, 55)])
me_plane_017.use_remesh_preserve_volume = False
me_plane_017.use_remesh_preserve_attributes = False
me_plane_017.use_mirror_vertex_groups = False
me_plane_017.update()
me_cube_002 = bpy.data.meshes.new('Cube.002')
me_cube_002.from_pydata([(0.679, -8.966, -14.66), (-0.6733, -15.18, -14.72), (-1.699, 11.27, -14.66), (-3.217, 6.222, -14.72)], [], [(0, 2, 3, 1)])
me_cube_002.use_remesh_preserve_volume = False
me_cube_002.use_remesh_preserve_attributes = False
me_cube_002.use_mirror_vertex_groups = False
me_cube_002.update()
me_cube_001 = bpy.data.meshes.new('Cube.001')
me_cube_001.from_pydata([(-1.025, 1.685, -1.98), (-0.9411, 1.095, -1.98), (-0.8575, 0.5046, -1.98), (-0.7739, -0.08573, -1.98), (-0.6903, -0.676, -1.98), (-0.6067, -1.266, -1.98), (-0.6067, -1.266, -1.093), (-0.6903, -0.676, -1.093), (-0.7739, -0.08573, -1.093), (-0.8575, 0.5046, -1.093), (-0.9411, 1.095, -1.093), (-1.025, 1.685, -1.093), (-1.232, 1.674, -2.801), (-1.128, 0.9503, -2.801), (-1.025, 0.2267, -2.801), (-0.9211, -0.4969, -2.801), (-0.8175, -1.22, -2.801), (-0.7139, -1.944, -2.801), (-0.7139, -1.944, -1.913), (-0.8175, -1.22, -1.913), (-0.9211, -0.4969, -1.913), (-1.025, 0.2267, -1.913), (-1.128, 0.9503, -1.913), (-1.232, 1.674, -1.913), (-1.284, 1.318, -13.34), (-1.181, 0.5946, -13.34), (-1.077, -0.129, -13.34), (-0.9737, -0.8525, -13.34), (-0.8701, -1.576, -13.34), (-0.7665, -2.3, -13.34), (-0.8151, -2.919, -13.38), (-0.9187, -2.196, -13.38), (-1.022, -1.472, -13.38), (-1.126, -0.7484, -13.38), (-1.229, -0.02486, -13.38), (-1.333, 0.6987, -13.38), (-0.7359, -2.172, -4.247), (-0.8395, -1.449, -4.247), (-0.9431, -0.7251, -4.247), (-1.047, -0.001575, -4.247), (-1.15, 0.722, -4.247), (-1.254, 1.446, -4.247), (-1.325, 0.7761, -4.215), (-1.221, 0.05256, -4.215), (-1.118, -0.671, -4.215), (-1.014, -1.395, -4.215), (-0.9107, -2.118, -4.215), (-0.8071, -2.842, -4.215), (-1.077, -0.129, -13.34), (-1.126, -0.7484, -13.38), (-1.307, 0.305, -13.19), (-1.106, -1.29, -13.19), (-1.171, 1.104, -13.19), (-0.9704, -0.4909, -13.19), (-1.373, 1.038, -13.55), (-1.237, 1.837, -13.55), (-1.45, 1.728, -16.75), (-1.314, 2.527, -16.75), (-1.106, -1.29, -13.19), (-0.9704, -0.4909, -13.19), (-0.8661, -3.16, -13.19), (-0.7301, -2.361, -13.19), (-0.8356, -3.539, -13.62), (-0.6996, -2.74, -13.62), (-0.8209, -4.305, -16.1), (-0.6153, -3.097, -16.1)], [], [(6, 7, 19, 18), (8, 9, 21, 20), (10, 11, 23, 22), (47, 46, 31, 30), (45, 44, 33, 32), (43, 42, 35, 34), (0, 1, 13, 12), (2, 3, 15, 14), (4, 5, 17, 16), (29, 30, 31, 28), (27, 32, 33, 26), (25, 34, 35, 24), (41, 40, 25, 24), (39, 38, 27, 26), (37, 36, 29, 28), (12, 13, 40, 41), (14, 15, 38, 39), (16, 17, 36, 37), (18, 19, 46, 47), (20, 21, 44, 45), (22, 23, 42, 43), (0, 11, 10, 1), (2, 9, 8, 3), (4, 7, 6, 5), (18, 17, 5, 6), (36, 17, 18, 47), (20, 15, 3, 8), (22, 13, 1, 10), (40, 13, 22, 43), (38, 15, 20, 45), (19, 7, 4, 16), (21, 9, 2, 14), (23, 11, 0, 12), (37, 46, 19, 16), (39, 44, 21, 14), (41, 42, 23, 12), (31, 46, 37, 28), (30, 29, 36, 47), (32, 27, 38, 45), (33, 44, 39, 26), (34, 25, 40, 43), (35, 42, 41, 24), (33, 26, 48, 49), (50, 51, 53, 52), (50, 52, 55, 54), (54, 55, 57, 56), (58, 59, 61, 60), (60, 61, 63, 62), (62, 63, 65, 64)])
me_cube_001.use_remesh_preserve_volume = False
me_cube_001.use_remesh_preserve_attributes = False
me_cube_001.use_mirror_vertex_groups = False
me_cube_001.update()
me_cube = bpy.data.meshes.new('Cube')
me_cube.from_pydata([(0.06226, -5.989, -1.98), (0.06226, -5.989, -1.093), (-1.694, 6.408, -1.98), (-1.694, 6.408, -1.093), (1.335, -1.709, -1.98), (1.335, -1.709, -1.093), (1.313, 1.484, -1.98), (1.313, 1.484, -1.093), (-0.1992, 1.462, -1.98), (-0.1992, 1.462, -1.093), (-0.05751, -1.634, -1.98), (-0.05751, -1.634, -1.093), (-0.4827, 2.72, -1.98), (0.1331, -4.519, -1.093), (-0.4827, 2.72, -1.093), (0.1331, -4.519, -1.98), (-1.234, 7.55, -1.98), (0.1183, -5.16, -1.093), (-1.234, 7.55, -1.093), (0.1183, -5.16, -1.98), (-1.781, 5.597, -2.801), (-0.02502, -6.8, -2.801), (-0.02502, -6.8, -1.913), (-1.781, 5.597, -1.913), (-1.834, 5.241, -15.76), (-0.07765, -7.155, -15.76), (-0.1262, -7.775, -15.8), (-1.882, 4.622, -15.8), (-1.874, 4.699, -4.215), (-0.1182, -7.697, -4.215), (-0.04703, -7.028, -4.247), (-1.803, 5.368, -4.247), (-0.523, -1.857, -1.98), (-0.523, -1.857, -1.093), (1.324, -0.1125, -1.98), (1.324, -0.1125, -1.093), (-0.1283, -0.08624, -1.093), (-0.152, 0.4298, -1.98), (-0.1047, -0.6022, -1.98), (-0.2844, 0.1577, -1.98), (-0.2514, 0.1893, -1.093), (-0.5581, 1.195, -1.98), (-0.5581, 1.195, -1.093), (-1.335, 2.397, -2.801), (-0.6103, -2.668, -2.801), (-0.6103, -2.668, -1.913), (-1.335, 2.397, -1.913), (-1.388, 2.042, -15.76), (-0.663, -3.023, -15.76), (-0.7115, -3.643, -15.8), (-1.437, 1.422, -15.8), (-0.6323, -2.896, -4.247), (-1.357, 2.169, -4.247), (-1.429, 1.5, -4.215), (-0.7035, -3.565, -4.215), (-1.185, 2.324, -1.98), (-1.185, 2.324, -1.093), (-1.425, 3.037, -1.913), (-1.514, 3.677, -1.913), (-1.603, 4.317, -1.913), (-1.692, 4.957, -1.913), (-1.526, 2.062, -15.8), (-1.615, 2.702, -15.8), (-1.704, 3.342, -15.8), (-1.793, 3.982, -15.8), (-1.447, 2.809, -4.247), (-1.536, 3.449, -4.247), (-1.625, 4.089, -4.247), (-1.714, 4.729, -4.247), (-1.692, 4.957, -2.801), (-1.603, 4.317, -2.801), (-1.514, 3.677, -2.801), (-1.425, 3.037, -2.801), (-1.744, 4.601, -15.76), (-1.655, 3.961, -15.76), (-1.566, 3.321, -15.76), (-1.477, 2.682, -15.76), (-1.785, 4.059, -4.215), (-1.696, 3.419, -4.215), (-1.607, 2.779, -4.215), (-1.518, 2.14, -4.215), (-1.287, 3.141, -1.093), (-1.388, 3.957, -1.093), (-1.49, 4.774, -1.093), (-1.592, 5.591, -1.093), (-1.592, 5.591, -1.98), (-1.49, 4.774, -1.98), (-1.388, 3.957, -1.98), (-1.287, 3.141, -1.98), (-0.4394, -2.447, -1.98), (-0.3558, -3.037, -1.98), (-0.2722, -3.628, -1.98), (-0.1886, -4.218, -1.98), (-0.105, -4.808, -1.98), (-0.02135, -5.398, -1.98), (-0.5267, -3.258, -2.801), (-0.4431, -3.848, -2.801), (-0.3595, -4.438, -2.801), (-0.2759, -5.029, -2.801), (-0.1922, -5.619, -2.801), (-0.1086, -6.209, -2.801), (-0.5793, -3.614, -15.76), (-0.4957, -4.204, -15.76), (-0.4121, -4.794, -15.76), (-0.3285, -5.384, -15.76), (-0.2449, -5.975, -15.76), (-0.1613, -6.565, -15.76), (-0.6199, -4.156, -4.215), (-0.5363, -4.746, -4.215), (-0.4527, -5.336, -4.215), (-0.369, -5.926, -4.215), (-0.2854, -6.517, -4.215), (-0.2018, -7.107, -4.215), (-0.02135, -5.398, -1.093), (-0.105, -4.808, -1.093), (-0.1886, -4.218, -1.093), (-0.2722, -3.628, -1.093), (-0.3558, -3.037, -1.093), (-0.4394, -2.447, -1.093), (-0.1086, -6.209, -1.913), (-0.1922, -5.619, -1.913), (-0.2759, -5.029, -1.913), (-0.3595, -4.438, -1.913), (-0.4431, -3.848, -1.913), (-0.5267, -3.258, -1.913), (-0.2098, -7.185, -15.8), (-0.2935, -6.594, -15.8), (-0.3771, -6.004, -15.8), (-0.4607, -5.414, -15.8), (-0.5443, -4.823, -15.8), (-0.6279, -4.233, -15.8), (-0.1306, -6.438, -4.247), (-0.2143, -5.847, -4.247), (-0.2979, -5.257, -4.247), (-0.3815, -4.667, -4.247), (-0.4651, -4.076, -4.247), (-0.5487, -3.486, -4.247)], [(16, 2)], [(84, 3, 23, 60), (8, 9, 7, 6), (34, 35, 5, 4), (19, 17, 1, 0), (38, 34, 4, 10), (0, 94, 93, 92, 91, 90, 89, 32, 19), (35, 36, 11, 5), (39, 38, 10, 15), (4, 5, 11, 10), (12, 14, 9, 8), (16, 18, 14, 12), (41, 39, 15, 19), (36, 40, 13, 11), (10, 11, 13, 15), (32, 41, 19), (40, 42, 17, 13), (15, 13, 17, 19), (77, 28, 27, 64), (94, 0, 21, 100), (3, 2, 20, 23), (0, 1, 22, 21), (73, 64, 27, 24), (131, 30, 25, 106), (28, 31, 24, 27), (30, 29, 26, 25), (21, 22, 29, 30), (23, 20, 31, 28), (100, 21, 30, 131), (60, 23, 28, 77), (124, 45, 54, 107), (72, 43, 52, 65), (65, 52, 47, 76), (88, 55, 43, 72), (107, 54, 49, 130), (14, 18, 42, 40), (55, 41, 32), (9, 14, 40, 36), (16, 12, 39, 41), (12, 8, 37, 39), (39, 37, 38), (7, 9, 36, 35), (41, 55, 16), (8, 6, 34, 37), (37, 34, 38), (6, 7, 35, 34), (118, 33, 45, 124), (48, 49, 54, 51), (54, 45, 44, 51), (44, 45, 33, 32), (42, 56, 33), (47, 52, 53, 50), (53, 52, 43, 46), (46, 43, 55, 56), (42, 18, 56), (3, 84, 83, 82, 81, 56, 18), (2, 85, 69, 20), (70, 59, 83, 86), (86, 87, 71, 70), (31, 68, 73, 24), (59, 70, 67, 78), (67, 66, 75, 74), (20, 69, 68, 31), (67, 74, 63, 78), (70, 71, 66, 67), (46, 57, 80, 53), (58, 59, 78, 79), (68, 77, 64, 73), (47, 50, 61, 76), (75, 62, 63, 74), (77, 68, 69, 60), (53, 80, 61, 50), (79, 78, 63, 62), (69, 85, 84, 60), (56, 81, 57, 46), (82, 83, 59, 58), (85, 86, 83, 84), (75, 66, 79, 62), (66, 71, 58, 79), (71, 87, 82, 58), (81, 82, 87, 88), (72, 57, 81, 88), (65, 80, 57, 72), (76, 61, 80, 65), (1, 17, 33, 118, 117, 116, 115, 114, 113), (42, 33, 17), (106, 25, 26, 125), (48, 101, 130, 49), (112, 131, 106, 125), (102, 103, 128, 129), (108, 135, 102, 129), (104, 105, 126, 127), (131, 112, 119, 100), (1, 113, 119, 22), (119, 113, 94, 100), (114, 115, 121, 120), (95, 124, 107, 136), (116, 117, 123, 122), (93, 94, 113, 114), (29, 112, 125, 26), (93, 114, 120, 99), (111, 110, 127, 126), (135, 108, 123, 96), (109, 108, 129, 128), (99, 120, 111, 132), (22, 119, 112, 29), (111, 126, 105, 132), (120, 121, 110, 111), (89, 90, 117, 118), (122, 123, 108, 109), (110, 133, 104, 127), (44, 95, 136, 51), (133, 110, 121, 98), (96, 97, 134, 135), (123, 117, 90, 96), (98, 99, 132, 133), (121, 115, 92, 98), (51, 136, 101, 48), (91, 92, 115, 116), (135, 134, 103, 102), (109, 128, 103, 134), (133, 132, 105, 104), (91, 116, 122, 97), (32, 89, 95, 44), (97, 122, 109, 134), (90, 91, 97, 96), (95, 89, 118, 124), (92, 93, 99, 98), (107, 130, 101, 136)])
me_cube.use_remesh_preserve_volume = False
me_cube.use_remesh_preserve_attributes = False
me_cube.use_mirror_vertex_groups = False
me_cube.update()
me_plane_016 = bpy.data.meshes.new('Plane.016')
me_plane_016.from_pydata([(0.4979, 6.54, 2.91e-11), (-3.308, 3.174, 2.91e-11), (-11.33, 3.642, 2.91e-11), (-5.999, -3.881, 2.91e-11), (4.537, 6.891, 2.91e-11), (8.723, 1.476, 2.91e-11), (8.489, -3.178, 2.91e-11), (5.708, -6.076, 2.91e-11), (1.112, -6.047, 2.91e-11), (-2.02, -3.822, 2.91e-11), (1.259, 4.915, -1.608), (-2.426, 1.957, -1.608), (-8.338, 2.22, -1.608), (-4.569, -2.318, -1.608), (2.7, 4.592, -1.608), (5.984, 1.006, -1.608), (6.258, -2.48, -1.608), (4.738, -4.441, -1.608), (0.7532, -3.995, -1.608), (-1.704, -2.257, -1.608), (0.8692, -4.658, 0.8035), (5.052, -4.969, 0.8035), (6.869, 1.158, 0.8035), (3.293, 5.335, 0.8035), (1.013, 5.44, 0.8035), (-2.711, 2.35, 0.8035), (-1.806, -2.763, 0.8035), (6.979, -2.706, 0.8035), (-9.304, 2.679, 0.8035), (-5.031, -2.823, 0.8035), (5.38, -5.523, 0.9723), (3.915, 6.113, 0.9723), (-3.009, 2.762, 0.9723), (-10.32, 3.161, 0.9723), (-5.515, -3.352, 0.9723), (0.9908, -5.352, 0.9723), (7.796, 1.317, 0.9723), (0.7554, 5.99, 0.9723), (-1.913, -3.293, 0.9723), (7.734, -2.942, 0.9723), (-1.828, 4.483, 2.91e-11), (-0.5592, 5.605, 2.91e-11), (-0.993, 3.107, -1.608), (0.2352, 4.093, -1.608), (-0.02141, 4.582, 0.8035), (-1.263, 3.552, 0.8035), (-0.2903, 5.093, 0.9723), (-1.545, 4.017, 0.9723), (-1.405, 4.857, -0.7359), (-0.982, 5.231, -0.7359), (-0.5836, 3.436, -2.045), (-0.1742, 3.765, -2.045), (-0.4352, 4.238, -0.08175), (-0.8489, 3.895, -0.08175), (-0.7086, 4.735, 0.05565), (-1.127, 4.376, 0.05565)], [], [(21, 17, 18, 20), (23, 14, 15, 22), (44, 43, 10, 24), (20, 18, 19, 26), (22, 15, 16, 27), (28, 12, 11, 25), (27, 16, 17, 21), (29, 13, 12, 28), (26, 19, 13, 29), (24, 10, 14, 23), (37, 24, 23, 31), (38, 26, 29, 34), (34, 29, 28, 33), (39, 27, 21, 30), (33, 28, 25, 32), (36, 22, 27, 39), (35, 20, 26, 38), (46, 44, 24, 37), (31, 23, 22, 36), (30, 21, 20, 35), (7, 30, 35, 8), (4, 31, 36, 5), (41, 46, 37, 0), (8, 35, 38, 9), (5, 36, 39, 6), (2, 33, 32, 1), (6, 39, 30, 7), (3, 34, 33, 2), (9, 38, 34, 3), (0, 37, 31, 4), (1, 32, 47, 40), (49, 54, 46, 41), (32, 25, 45, 47), (54, 52, 44, 46), (25, 11, 42, 45), (52, 51, 43, 44), (45, 42, 50, 53), (53, 50, 51, 52), (47, 45, 53, 55), (55, 53, 52, 54), (40, 47, 55, 48), (48, 55, 54, 49)])
me_plane_016.use_remesh_preserve_volume = False
me_plane_016.use_remesh_preserve_attributes = False
me_plane_016.use_mirror_vertex_groups = False
me_plane_016.update()
me_plane_015 = bpy.data.meshes.new('Plane.015')
me_plane_015.from_pydata([(5.79, 1.504, 0.0), (4.766, -2.099, 0.0), (-6.141, -2.453, 0.0), (0.2579, 5.855, 0.0), (-6.535, 6.407, 0.0), (-8.08, 2.203, 0.0), (2.424, -3.123, 0.0), (-1.829, -1.607, 0.0), (3.728, 1.545, -1.614), (-0.1593, 4.602, -1.614), (-4.932, 4.99, -1.614), (-6.018, 2.036, -1.614), (3.009, -0.9864, -1.614), (1.362, -1.706, -1.614), (-1.626, -0.6406, -1.614), (-4.655, -1.235, -1.614), (1.671, -2.118, 0.5992), (3.52, -1.31, 0.5992), (-0.03797, 4.967, 0.5992), (-5.398, 5.402, 0.5992), (-6.617, 2.085, 0.5992), (-5.087, -1.589, 0.5992), (-1.685, -0.9215, 0.5992), (4.328, 1.533, 0.5992), (4.143, -1.704, 0.5403), (-5.966, 5.904, 0.5403), (-5.614, -2.021, 0.5403), (2.047, -2.62, 0.5403), (0.11, 5.411, 0.5403), (-7.349, 2.144, 0.5403), (-1.757, -1.264, 0.5403), (5.059, 1.519, 0.5403), (3.985, -2.44, -0.9903), (3.204, -2.781, -0.9903), (2.46, -1.226, -2.036), (1.911, -1.466, -2.036), (2.287, -1.848, -0.602), (2.903, -1.579, -0.602), (2.746, -2.315, -0.6402), (3.444, -2.01, -0.6402)], [], [(36, 35, 13, 16), (19, 10, 9, 18), (21, 15, 11, 20), (16, 13, 14, 22), (20, 11, 10, 19), (18, 9, 8, 23), (23, 8, 12, 17), (22, 14, 15, 21), (30, 22, 21, 26), (31, 23, 17, 24), (28, 18, 23, 31), (29, 20, 19, 25), (27, 16, 22, 30), (26, 21, 20, 29), (25, 19, 18, 28), (38, 36, 16, 27), (33, 38, 27, 6), (4, 25, 28, 3), (2, 26, 29, 5), (6, 27, 30, 7), (5, 29, 25, 4), (3, 28, 31, 0), (0, 31, 24, 1), (7, 30, 26, 2), (1, 24, 39, 32), (32, 39, 38, 33), (24, 17, 37, 39), (39, 37, 36, 38), (17, 12, 34, 37), (37, 34, 35, 36)])
me_plane_015.use_remesh_preserve_volume = False
me_plane_015.use_remesh_preserve_attributes = False
me_plane_015.use_mirror_vertex_groups = False
me_plane_015.update()
me_plane_013 = bpy.data.meshes.new('Plane.013')
me_plane_013.from_pydata([(0.09588, -3.123, -2.095e-07), (-4.551, -0.01799, 0.0), (2.355, 2.51, 0.0), (0.09588, -3.123, 1.6), (-4.551, -0.01799, 1.6), (2.355, 2.51, 1.6)], [], [(2, 1, 4, 5), (1, 0, 3, 4), (0, 2, 5, 3), (3, 5, 4), (0, 1, 2)])
me_plane_013.use_remesh_preserve_volume = False
me_plane_013.use_remesh_preserve_attributes = False
me_plane_013.use_mirror_vertex_groups = False
me_plane_013.update()
me_plane_012 = bpy.data.meshes.new('Plane.012')
me_plane_012.from_pydata([(-0.4888, -2.15, -4.191e-07), (1.0, -1.331, 0.0), (-1.0, 1.429, 0.0), (0.963, 1.503, -2.095e-07), (-1.242, -6.391, -4.191e-07), (-1.212, -9.769, -4.191e-07), (1.469, -12.03, -4.191e-07), (6.739, -11.73, -4.191e-07), (9.992, -18.26, -4.191e-07), (6.98, -19.92, -4.191e-07), (3.938, -17.15, -4.191e-07), (-0.6491, -21.36, -4.191e-07), (-3.681, -22.66, -4.191e-07), (-6.813, -20.85, -4.191e-07), (-4.253, -17.81, -4.191e-07), (-0.1577, -14.68, -4.191e-07), (-4.043, -11.94, -4.191e-07), (-5.247, -7.691, -4.191e-07), (-12.63, -7.39, -4.191e-07), (-12.63, -3.445, -4.191e-07), (-5.036, -3.897, -4.191e-07), (-3.259, -0.1019, -4.191e-07), (-1.061, 1.494, -4.191e-07), (-0.4888, -2.15, 5.343), (1.0, -1.331, 5.343), (-1.0, 1.429, 5.343), (0.963, 1.503, 5.343), (-1.242, -6.391, 5.343), (-1.212, -9.769, 5.343), (1.469, -12.03, 5.343), (6.739, -11.73, 5.343), (9.992, -18.26, 5.343), (6.98, -19.92, 5.343), (3.938, -17.15, 5.343), (-0.6491, -21.36, 5.343), (-3.681, -22.66, 5.343), (-6.813, -20.85, 5.343), (-4.253, -17.81, 5.343), (-0.1577, -14.68, 5.343), (-4.043, -11.94, 5.343), (-5.247, -7.691, 5.343), (-12.63, -7.39, 5.343), (-12.63, -3.445, 5.343), (-5.036, -3.897, 5.343), (-3.259, -0.1019, 5.343), (-1.061, 1.494, 5.343)], [], [(13, 12, 35, 36), (6, 5, 28, 29), (21, 20, 43, 44), (14, 13, 36, 37), (7, 6, 29, 30), (22, 21, 44, 45), (15, 14, 37, 38), (8, 7, 30, 31), (4, 0, 23, 27), (16, 15, 38, 39), (9, 8, 31, 32), (3, 22, 45, 26), (0, 1, 24, 23), (17, 16, 39, 40), (10, 9, 32, 33), (1, 3, 26, 24), (18, 17, 40, 41), (11, 10, 33, 34), (3, 2, 25, 26), (19, 18, 41, 42), (12, 11, 34, 35), (5, 4, 27, 28), (20, 19, 42, 43), (8, 9, 10, 7), (2, 3, 1, 0, 22), (2, 21, 0), (4, 20, 21, 0), (17, 20, 4), (18, 19, 20, 17), (5, 16, 17, 4), (6, 15, 16, 5), (6, 7, 10, 15), (11, 14, 15, 10), (12, 13, 14, 11), (31, 30, 33, 32), (23, 24, 26, 45), (45, 44, 23), (27, 23, 44, 43), (43, 40, 27), (41, 40, 43, 42), (28, 27, 40, 39), (29, 28, 39, 38), (29, 38, 33, 30), (34, 33, 38, 37), (35, 34, 37, 36)])
me_plane_012.use_remesh_preserve_volume = False
me_plane_012.use_remesh_preserve_attributes = False
me_plane_012.use_mirror_vertex_groups = False
me_plane_012.update()
me_plane_011 = bpy.data.meshes.new('Plane.011')
me_plane_011.from_pydata([(-3.56, -1.0, 0.0), (3.567, -1.0, 0.0), (-7.639, 4.497, 5.346e-07), (-3.873, 3.911, 2.673e-07), (-6.731, 6.396, 5.346e-07), (-6.813, 10.03, 5.346e-07), (-7.909, 11.86, 5.346e-07), (-9.204, 12.76, 5.346e-07), (-10.68, 13.06, 5.346e-07), (-10.08, 16.19, 5.346e-07), (-7.157, 15.62, 5.346e-07), (-3.542, 12.31, 5.346e-07), (-3.56, -1.0, 3.926), (3.567, -1.0, 3.926), (-7.639, 4.497, 3.926), (-3.873, 3.911, 3.926), (-6.731, 6.396, 3.926), (-6.813, 10.03, 3.926), (-7.909, 11.86, 3.926), (-9.204, 12.76, 3.926), (-10.68, 13.06, 3.926), (-10.08, 16.19, 3.926), (-7.157, 15.62, 3.926), (-3.542, 12.31, 3.926)], [], [(0, 1, 13, 12), (9, 8, 20, 21), (6, 5, 17, 18), (3, 11, 23, 15), (1, 3, 15, 13), (10, 9, 21, 22), (7, 6, 18, 19), (2, 0, 12, 14), (11, 10, 22, 23), (4, 2, 14, 16), (8, 7, 19, 20), (5, 4, 16, 17), (8, 9, 10, 7), (7, 10, 11, 6), (5, 6, 11), (5, 11, 3, 4), (4, 3, 0, 2), (1, 0, 3), (13, 15, 12), (16, 14, 12, 15), (17, 16, 15, 23), (17, 23, 18), (19, 18, 23, 22), (20, 19, 22, 21)])
me_plane_011.use_remesh_preserve_volume = False
me_plane_011.use_remesh_preserve_attributes = False
me_plane_011.use_mirror_vertex_groups = False
me_plane_011.update()
me_plane_010 = bpy.data.meshes.new('Plane.010')
me_plane_010.from_pydata([(-0.7902, 1.039, 2.208), (6.088, -6.692, 6.696e-07), (-0.7902, 1.039, 1.288e-06), (15.37, 0.2175, 0.0), (2.373, -4.876, 6.696e-07), (-1.094, -6.032, 2.577e-06), (6.088, -6.692, 2.208), (15.37, 0.2175, 2.208), (2.373, -4.876, 2.208), (-1.094, -6.032, 2.208)], [], [(3, 2, 0, 7), (4, 1, 6, 8), (5, 4, 8, 9), (1, 3, 7, 6), (2, 5, 9, 0), (5, 2, 4), (4, 3, 1), (6, 7, 8), (2, 3, 4), (7, 0, 8), (9, 8, 0)])
me_plane_010.use_remesh_preserve_volume = False
me_plane_010.use_remesh_preserve_attributes = False
me_plane_010.use_mirror_vertex_groups = False
me_plane_010.update()
me_plane_009 = bpy.data.meshes.new('Plane.009')
me_plane_009.from_pydata([(7.033, 1.036, 0.6773), (-2.532, 1.17, 0.7327), (7.028, -3.531, 0.2939), (25.34, -3.837, 0.3868), (22.09, -8.085, 0.009183), (3.449, -6.715, 0.003426), (4.258, -2.02, 0.4566), (-2.566, -1.412, 0.4634), (7.033, 1.036, 1.933), (-2.532, 1.17, 1.989), (7.028, -3.531, 1.55), (25.34, -3.837, 1.643), (22.09, -8.085, 1.265), (3.449, -6.715, 1.259), (4.258, -2.02, 1.713), (-2.566, -1.412, 1.719)], [], [(3, 11, 12, 4), (0, 8, 10, 2), (7, 15, 9, 1), (6, 14, 15, 7), (4, 12, 13, 5), (2, 10, 11, 3), (1, 9, 8, 0), (5, 13, 14, 6), (1, 0, 6, 7), (0, 2, 5, 6), (2, 3, 4, 5), (10, 13, 12, 11), (8, 14, 13, 10), (9, 15, 14, 8)])
me_plane_009.use_remesh_preserve_volume = False
me_plane_009.use_remesh_preserve_attributes = False
me_plane_009.use_mirror_vertex_groups = False
me_plane_009.update()
me_plane_008 = bpy.data.meshes.new('Plane.008')
me_plane_008.from_pydata([(-3.815, -1.0, 0.0), (1.0, -1.0, 0.0), (-3.674, 1.867, 0.0), (1.0, 1.472, 0.0), (4.407, 0.0, 0.0), (-3.815, -1.0, 6.695), (1.0, -1.0, 6.695), (-3.674, 1.867, 6.695), (1.0, 1.472, 6.695), (4.407, 0.0, 6.695)], [], [(0, 2, 3, 4, 1), (5, 6, 9, 8, 7), (3, 2, 7, 8), (0, 1, 6, 5), (1, 4, 9, 6), (4, 3, 8, 9), (2, 0, 5, 7)])
me_plane_008.use_remesh_preserve_volume = False
me_plane_008.use_remesh_preserve_attributes = False
me_plane_008.use_mirror_vertex_groups = False
me_plane_008.update()
me_plane_007 = bpy.data.meshes.new('Plane.007')
me_plane_007.from_pydata([(-9.261, 9.551, -1.842e-06), (5.44, 9.551, -1.842e-06), (5.176, -1.37, -1.842e-06), (-7.229, -1.128, -1.842e-06), (-15.41, 1.141, -1.842e-06), (-13.41, -0.4968, -1.842e-06), (-8.561, 7.067, -1.842e-06), (2.57, 7.209, -1.842e-06), (2.142, 1.145, -1.842e-06), (-7.062, 1.074, -1.842e-06), (-9.261, 9.551, 1.65), (5.44, 9.551, 1.65), (5.176, -1.37, 1.65), (-7.229, -1.128, 1.65), (-15.41, 1.141, 1.65), (-13.41, -0.4968, 1.65), (-8.561, 7.067, 1.65), (2.57, 7.209, 1.65), (2.142, 1.145, 1.65), (-7.062, 1.074, 1.65)], [], [(6, 7, 17, 16), (3, 2, 12, 13), (9, 3, 13, 19), (0, 4, 14, 10), (7, 8, 18, 17), (4, 5, 15, 14), (1, 0, 10, 11), (8, 9, 19, 18), (5, 6, 16, 15), (2, 1, 11, 12), (0, 6, 5, 4), (1, 7, 6, 0), (2, 8, 7, 1), (3, 9, 8, 2), (10, 14, 15, 16), (11, 10, 16, 17), (12, 11, 17, 18), (13, 12, 18, 19)])
me_plane_007.use_remesh_preserve_volume = False
me_plane_007.use_remesh_preserve_attributes = False
me_plane_007.use_mirror_vertex_groups = False
me_plane_007.update()
me_plane_006 = bpy.data.meshes.new('Plane.006')
me_plane_006.from_pydata([(-10.05, -4.187, 2.822e-06), (-11.67, -22.49, 2.822e-06), (-8.988, -29.57, 2.822e-06), (5.245, -44.94, -9.926e-07), (-1.018, 9.641, -9.926e-07), (8.093, 12.24, 2.822e-06), (35.02, 11.67, 6.637e-06), (50.99, 4.965, 6.637e-06), (-10.05, -4.187, 6.0), (-11.67, -22.49, 6.0), (-8.988, -29.57, 6.0), (5.245, -44.94, 6.0), (-1.018, 9.641, 6.0), (8.093, 12.24, 6.0), (35.02, 11.67, 6.0), (50.99, 4.965, 6.0), (-10.1, -27.37, 2.822e-06), (-10.1, -27.37, 6.0), (-1.947, -24.87, 2.822e-06), (-2.471, -22.02, 2.822e-06), (-1.947, -24.87, 6.0), (-2.471, -22.02, 6.0)], [], [(4, 5, 13, 12), (19, 1, 9, 21), (0, 4, 12, 8), (5, 6, 14, 13), (3, 2, 10, 11), (1, 0, 8, 9), (6, 7, 15, 14), (2, 16, 17, 10), (16, 18, 20, 17), (18, 19, 21, 20)])
me_plane_006.use_remesh_preserve_volume = False
me_plane_006.use_remesh_preserve_attributes = False
me_plane_006.use_mirror_vertex_groups = False
me_plane_006.update()
me_plane = bpy.data.meshes.new('Plane')
me_plane.from_pydata([(-7.155, -4.692, -3.225), (3.533, -4.404, -3.225), (-4.39, -4.238, -3.225), (0.7225, -4.238, -3.225), (-10.11, -4.541, -3.225), (-11.7, -2.836, -3.225), (-11.09, -0.5015, -3.225), (-8.67, 0.5343, -3.225), (-5.905, -0.6398, -3.225), (0.04082, -0.6398, -3.225), (2.048, 0.5724, -3.225), (4.131, 6.972, -3.225), (5.419, 8.261, -3.225), (7.01, 8.336, -3.225), (8.335, 7.162, -3.225), (9.168, 4.057, -3.225), (9.168, 1.443, -3.225), (7.767, -1.322, -3.225), (-7.155, -4.692, 3.225), (3.533, -4.404, 3.225), (-4.39, -4.238, 3.225), (0.7225, -4.238, 3.225), (-10.11, -4.541, 3.225), (-11.7, -2.836, 3.225), (-11.09, -0.5015, 3.225), (-8.67, 0.5343, 3.225), (-5.905, -0.6398, 3.225), (0.04082, -0.6398, 3.225), (2.048, 0.5724, 3.225), (4.131, 6.972, 3.225), (5.419, 8.261, 3.225), (7.01, 8.336, 3.225), (8.335, 7.162, 3.225), (9.168, 4.057, 3.225), (9.168, 1.443, 3.225), (7.767, -1.322, 3.225)], [], [(5, 23, 24, 6), (13, 31, 32, 14), (6, 24, 25, 7), (14, 32, 33, 15), (7, 25, 26, 8), (0, 18, 22, 4), (15, 33, 34, 16), (8, 26, 27, 9), (2, 20, 18, 0), (16, 34, 35, 17), (9, 27, 28, 10), (1, 19, 21, 3), (10, 28, 29, 11), (3, 21, 20, 2), (17, 35, 19, 1), (11, 29, 30, 12), (4, 22, 23, 5), (12, 30, 31, 13), (4, 5, 6, 7), (0, 4, 7, 8), (11, 12, 13, 14), (10, 11, 14, 15), (15, 16, 10), (17, 10, 16), (9, 10, 17, 1), (1, 3, 9), (0, 8, 2), (3, 2, 8, 9), (22, 25, 24, 23), (18, 26, 25, 22), (18, 20, 26), (21, 27, 26, 20), (21, 19, 27), (27, 19, 35, 28), (35, 34, 28), (34, 33, 28), (28, 33, 32, 29), (29, 32, 31, 30)])
me_plane.use_remesh_preserve_volume = False
me_plane.use_remesh_preserve_attributes = False
me_plane.use_mirror_vertex_groups = False
me_plane.update()
me_plane_005 = bpy.data.meshes.new('Plane.005')
me_plane_005.from_pydata([(0.1709, -3.016, -0.4377), (11.04, -3.977, -0.4377), (1.378, -5.844, -0.4377), (11.03, -0.2253, -0.4377), (1.3, -7.765, -0.4377), (-13.91, 6.685, -0.4377), (-9.951, 7.525, -0.4377), (-3.896, 2.249, -0.4377), (0.2997, 0.7504, -0.4377), (0.1709, -3.016, 1.4), (11.04, -3.977, 1.4), (1.378, -5.844, 1.4), (11.03, -0.2253, 1.4), (1.3, -7.765, 1.4), (-13.91, 6.685, 1.4), (-9.951, 7.525, 1.4), (-3.896, 2.249, 1.4), (0.2997, 0.7504, 1.4), (-0.588, -2.795, 1.458), (9.932, -3.494, 1.4), (9.928, -0.5106, 1.4), (-0.1147, 0.1868, 1.4), (-9.775, 6.99, 1.301), (-3.896, 1.607, 1.4), (-13.56, 6.258, 1.202), (0.6627, -5.69, 1.517), (0.5841, -7.117, 1.517), (-0.588, -2.795, -0.2842), (9.932, -3.494, -0.3431), (9.928, -0.5106, -0.3431), (-0.1147, 0.1868, -0.3431), (-9.775, 6.99, -0.4417), (-3.896, 1.607, -0.3431), (0.6627, -5.69, -0.2253), (0.1709, -3.016, -0.9227), (11.04, -3.977, -0.9227), (1.378, -5.844, -0.9227), (11.03, -0.2253, -0.9227), (1.3, -7.765, -0.9227), (-13.91, 6.685, -0.9227), (-9.951, 7.525, -0.9227), (-3.896, 2.249, -0.9227), (0.2997, 0.7504, -0.9227), (-13.56, 6.258, -1.025), (-13.56, 6.258, -0.5404), (0.5841, -7.117, -0.2253), (0.5841, -7.117, -0.7104), (-9.256, 2.185, -0.4426), (-4.126, -2.676, -0.326), (-9.256, 2.185, -0.9277), (-4.126, -2.676, -0.8111), (-12.73, 5.48, -0.5217), (-11.94, 4.724, -0.5036), (-11.01, 3.848, -0.4826), (-10.21, 3.091, -0.4644), (-12.73, 5.48, -1.007), (-11.94, 4.724, -0.9886), (-11.01, 3.848, -0.9676), (-10.21, 3.091, -0.9495), (-8.31, 1.288, -0.4211), (-7.528, 0.5475, -0.4034), (-6.845, -0.1002, -0.3878), (-6.191, -0.7197, -0.373), (-5.522, -1.353, -0.3578), (-4.81, -2.029, -0.3416), (-8.31, 1.288, -0.9062), (-7.528, 0.5475, -0.8884), (-6.845, -0.1002, -0.8729), (-6.191, -0.7197, -0.858), (-5.522, -1.353, -0.8428), (-4.81, -2.029, -0.8266), (-3.479, -3.289, -0.3113), (-2.801, -3.932, -0.2959), (-2.122, -4.575, -0.2805), (-1.453, -5.209, -0.2653), (-0.7713, -5.854, -0.2501), (-0.09859, -6.487, -0.236), (-3.479, -3.289, -0.7964), (-2.801, -3.932, -0.781), (-2.122, -4.575, -0.7655), (-1.453, -5.209, -0.7504), (-0.7713, -5.854, -0.7351), (-0.09859, -6.487, -0.7211), (-5.3, -2.546, -0.3416), (-4.616, -3.194, -0.326), (-5.3, -2.546, -0.8266), (-4.616, -3.194, -0.8111), (-9.746, 1.667, -0.4426), (-9.746, 1.667, -0.9277), (-13.22, 4.963, -0.5217), (-12.43, 4.206, -0.5036), (-11.5, 3.331, -0.4826), (-10.7, 2.573, -0.4644), (-13.22, 4.963, -1.007), (-12.43, 4.206, -0.9886), (-11.5, 3.331, -0.9676), (-10.7, 2.573, -0.9495), (-8.8, 0.7708, -0.4211), (-8.018, 0.03007, -0.4034), (-7.335, -0.6177, -0.3878), (-6.681, -1.237, -0.373), (-6.012, -1.871, -0.3578), (-8.8, 0.7708, -0.9062), (-8.018, 0.03007, -0.8884), (-7.335, -0.6177, -0.8729), (-6.681, -1.237, -0.858), (-6.012, -1.871, -0.8428), (-3.969, -3.807, -0.3113), (-3.291, -4.45, -0.2959), (-2.612, -5.093, -0.2805), (-1.943, -5.727, -0.2653), (-1.261, -6.372, -0.2501), (-0.5885, -7.005, -0.236), (-3.969, -3.807, -0.7964), (-3.291, -4.45, -0.781), (-2.612, -5.093, -0.7655), (-1.943, -5.727, -0.7504), (-1.261, -6.372, -0.7351), (-0.5885, -7.005, -0.7211), (-4.818, -2.02, 0.3864), (-4.135, -2.668, 0.402), (-12.74, 5.489, 0.2063), (-11.94, 4.732, 0.2244), (-11.02, 3.857, 0.2454), (-10.22, 3.099, 0.2636), (-9.265, 2.193, 0.2853), (-8.319, 1.296, 0.3068), (-7.537, 0.5557, 0.3246), (-6.853, -0.09204, 0.3402), (-6.2, -0.7115, 0.355), (-5.531, -1.345, 0.3702), (-3.488, -3.281, 0.4167), (-2.809, -3.924, 0.4321), (-2.131, -4.567, 0.4475), (-1.461, -5.201, 0.4627), (-0.7799, -5.846, 0.4779), (-0.1072, -6.479, 0.492), (-5.308, -2.538, 0.3864), (-4.625, -3.185, 0.402), (-13.23, 4.971, 0.2063), (-12.43, 4.215, 0.2244), (-11.51, 3.339, 0.2454), (-10.71, 2.582, 0.2636), (-9.755, 1.675, 0.2853), (-8.809, 0.7789, 0.3068), (-8.027, 0.03826, 0.3246), (-7.343, -0.6095, 0.3402), (-6.69, -1.229, 0.355), (-6.021, -1.863, 0.3702), (-3.978, -3.798, 0.4167), (-3.299, -4.441, 0.4321), (-2.621, -5.084, 0.4475), (-1.951, -5.719, 0.4627), (-1.27, -6.363, 0.4779), (-0.5972, -6.996, 0.492), (-4.518, -2.785, 1.281), (-4.204, -2.959, 0.8368), (-12.46, 5.142, 0.8007), (-12.22, 4.917, 0.4791), (-11.22, 3.867, 0.5971), (-10.79, 2.886, 1.108), (-9.258, 1.519, 0.873), (-8.514, 1.358, 0.6318), (-7.28, 0.1124, 1.344), (-7.001, -0.07708, 0.7962), (-5.796, -1.529, 1.042), (-5.694, -1.689, 1.051), (-3.668, -3.708, 1.17), (-3.294, -4.316, 1.156), (-2.12, -4.718, 0.8123), (-1.502, -5.249, 0.6541), (-0.351, -6.549, 1.12), (-0.07692, -6.548, 0.8796), (-5.384, -2.525, 0.841), (-4.8, -3.298, 0.8389), (-12.91, 4.941, 0.702), (-12.69, 4.493, 0.383), (-11.47, 3.393, 0.6436), (-10.73, 2.653, 0.6231), (-8.997, 0.9934, 1.112), (-8.806, 0.8066, 0.7353), (-7.828, -0.3162, 1.375), (-7.541, -0.581, 0.8646), (-6.124, -1.66, 1.164), (-5.923, -1.835, 0.7247), (-3.713, -4.248, 1.153), (-3.425, -4.502, 0.7795), (-2.377, -4.961, 0.629), (-1.762, -5.501, 0.8032), (-1.182, -6.445, 0.7461), (-0.5498, -6.834, 0.904), (-4.948, -3.392, 2.008), (-12.72, 4.337, 1.541), (-11.25, 2.779, 1.801), (-9.04, 0.6823, 1.821), (-7.568, -0.7149, 2.034), (-6.063, -2.163, 1.893), (-3.658, -4.585, 1.924), (-2.094, -5.59, 1.669), (-0.7838, -7.12, 1.882)], [], [(0, 1, 10, 9), (6, 5, 14, 15), (1, 3, 12, 10), (3, 8, 17, 12), (7, 6, 15, 16), (2, 0, 9, 11), (4, 2, 11, 13), (8, 7, 16, 17), (12, 17, 21, 20), (10, 12, 20, 19), (9, 10, 19, 18), (17, 16, 23, 21), (16, 15, 22, 23), (11, 9, 18, 25), (13, 11, 25, 26), (15, 14, 24, 22), (6, 7, 41, 40), (21, 23, 32, 30), (19, 20, 29, 28), (26, 25, 33, 45), (20, 21, 30, 29), (18, 19, 28, 27), (22, 24, 44, 31), (23, 22, 31, 32), (25, 18, 27, 33), (8, 3, 37, 42), (1, 0, 34, 35), (5, 6, 40, 39), (2, 4, 38, 36), (0, 2, 36, 34), (7, 8, 42, 41), (3, 1, 35, 37), (13, 26, 45, 4), (5, 44, 24, 14), (34, 42, 37, 35), (44, 5, 39, 43), (4, 45, 46, 38), (51, 44, 43, 55), (42, 34, 50, 41), (38, 46, 34, 36), (39, 40, 41, 43), (49, 58, 57, 56, 55, 43, 41), (46, 82, 81, 80, 79, 78, 77, 50, 34), (50, 70, 69, 68, 67, 66, 65, 49, 41), (71, 48, 50, 77), (47, 49, 88, 87), (47, 54, 58, 49), (79, 80, 116, 115), (53, 52, 56, 57), (61, 60, 127, 128), (69, 63, 101, 106), (64, 63, 69, 70), (50, 48, 84, 86), (62, 61, 67, 68), (51, 55, 93, 89), (60, 59, 65, 66), (45, 76, 82, 46), (64, 70, 85, 83), (75, 74, 80, 81), (77, 78, 114, 113), (73, 72, 78, 79), (56, 52, 90, 94), (97, 87, 88, 102), (92, 91, 95, 96), (90, 89, 93, 94), (84, 83, 85, 86), (101, 100, 105, 106), (99, 98, 103, 104), (112, 111, 117, 118), (110, 109, 115, 116), (108, 107, 113, 114), (62, 68, 105, 100), (67, 61, 99, 104), (101, 63, 130, 148), (81, 82, 118, 117), (91, 92, 142, 141), (60, 66, 103, 98), (82, 76, 112, 118), (65, 59, 97, 102), (59, 47, 125, 126), (75, 81, 117, 111), (89, 90, 140, 139), (80, 74, 110, 116), (84, 48, 120, 138), (49, 65, 102, 88), (73, 79, 115, 109), (55, 56, 94, 93), (78, 72, 108, 114), (60, 98, 145, 127), (51, 89, 139, 121), (66, 67, 104, 103), (71, 77, 113, 107), (57, 58, 96, 95), (58, 54, 92, 96), (73, 109, 151, 133), (70, 50, 86, 85), (68, 69, 106, 105), (53, 57, 95, 91), (147, 148, 184, 183), (127, 145, 181, 163), (120, 119, 155, 156), (145, 146, 182, 181), (146, 128, 164, 182), (143, 144, 180, 179), (129, 147, 183, 165), (141, 142, 178, 177), (144, 126, 162, 180), (52, 51, 121, 122), (112, 76, 136, 154), (47, 87, 143, 125), (63, 62, 129, 130), (54, 53, 123, 124), (97, 59, 126, 144), (90, 52, 122, 140), (75, 111, 153, 135), (72, 71, 131, 132), (53, 91, 141, 123), (107, 108, 150, 149), (92, 54, 124, 142), (109, 110, 152, 151), (74, 73, 133, 134), (87, 97, 144, 143), (48, 64, 119, 120), (110, 74, 134, 152), (111, 112, 154, 153), (98, 99, 146, 145), (71, 107, 149, 131), (83, 84, 138, 137), (76, 75, 135, 136), (62, 100, 147, 129), (100, 101, 148, 147), (64, 83, 137, 119), (108, 72, 132, 150), (99, 61, 128, 146), (169, 187, 198), (172, 171, 199), (174, 156, 191), (186, 168, 197), (170, 169, 198), (157, 175, 192), (167, 185, 197), (168, 167, 197), (155, 173, 191), (122, 121, 157, 158), (154, 136, 172, 190), (149, 150, 186, 185), (124, 123, 159, 160), (135, 153, 189, 171), (151, 152, 188, 187), (126, 125, 161, 162), (123, 141, 177, 159), (153, 154, 190, 189), (128, 127, 163, 164), (142, 124, 160, 178), (140, 122, 158, 176), (130, 129, 165, 166), (152, 134, 170, 188), (119, 137, 173, 155), (132, 131, 167, 168), (131, 149, 185, 167), (121, 139, 175, 157), (134, 133, 169, 170), (150, 132, 168, 186), (138, 120, 156, 174), (136, 135, 171, 172), (133, 151, 187, 169), (148, 130, 166, 184), (137, 138, 174, 173), (125, 143, 179, 161), (139, 140, 176, 175), (184, 166, 196), (173, 174, 191), (161, 179, 194), (175, 176, 192), (180, 162, 194), (177, 178, 193), (165, 183, 196), (179, 180, 194), (182, 164, 195), (181, 182, 195), (156, 155, 191), (163, 181, 195), (183, 184, 196), (158, 157, 192), (190, 172, 199), (185, 186, 197), (160, 159, 193), (171, 189, 199), (187, 188, 198), (162, 161, 194), (159, 177, 193), (189, 190, 199), (164, 163, 195), (178, 160, 193), (176, 158, 192), (166, 165, 196), (188, 170, 198), (27, 28, 29, 30), (30, 32, 48, 27), (27, 48, 45, 33), (31, 44, 47, 32), (32, 47, 48)])
me_plane_005.use_remesh_preserve_volume = False
me_plane_005.use_remesh_preserve_attributes = False
me_plane_005.use_mirror_vertex_groups = False
me_plane_005.update()
me_circle = bpy.data.meshes.new('Circle')
me_circle.from_pydata([(2.594e-08, 1.0, 2.298), (-0.866, 0.5, 2.298), (-0.866, -0.5, 2.298), (1.134e-07, -1.0, 2.298), (0.866, -0.5, 2.298), (0.866, 0.5, 2.298), (2.594e-08, 1.0, -2.298), (-0.866, 0.5, -2.298), (-0.866, -0.5, -2.298), (1.134e-07, -1.0, -2.298), (0.866, -0.5, -2.298), (0.866, 0.5, -2.298), (0.0, 0.0, -2.298), (1.987e-08, -9.934e-09, 2.298), (0.9877, 0.5842, 1.617), (1.058, -0.3383, 0.9006), (1.335, 0.02446, -0.1817), (0.4167, 1.089, -0.8464), (0.3599, 0.8962, -1.883), (-0.4996, 0.7423, -0.9959), (-0.3797, 1.108, -1.363), (-0.08467, 1.069, 0.009945), (0.1519, 0.8336, 1.288), (-0.009486, 1.146, 1.459), (0.2249, -1.888, 1.414), (0.06529, -1.026, 0.6593), (-0.01364, -0.9875, -0.01769), (0.1105, -1.108, -0.7569), (-0.1477, -0.6503, -1.735), (0.9289, -0.9727, -2.137), (0.9092, -1.081, -1.163), (1.222, -0.6675, 0.1225), (0.4373, -0.318, 0.9543), (0.4618, -0.9449, 1.625), (-0.5775, 0.8413, 1.655), (-1.504, 0.722, 0.08264), (-0.9527, 0.6073, 0.2938), (-0.6352, 0.4331, -1.084), (-0.2183, -0.2263, -1.382), (-0.9161, -0.5701, -1.409), (-0.8401, -0.5056, -0.7079), (-1.427, -0.7694, 0.4794), (-0.9602, -0.5514, 1.027), (-0.491, -0.6958, 1.423)], [], [(19, 18, 11, 6), (29, 28, 9, 10), (39, 38, 7, 8), (18, 29, 10, 11), (28, 39, 8, 9), (38, 19, 6, 7), (11, 10, 12), (9, 8, 12), (7, 6, 12), (6, 11, 12), (10, 9, 12), (8, 7, 12), (1, 2, 13), (4, 5, 13), (2, 3, 13), (0, 1, 13), (5, 0, 13), (3, 4, 13), (1, 0, 23, 34), (34, 23, 22, 35), (35, 22, 21, 36), (36, 21, 20, 37), (37, 20, 19, 38), (3, 2, 43, 24), (24, 43, 42, 25), (25, 42, 41, 26), (26, 41, 40, 27), (27, 40, 39, 28), (5, 4, 33, 14), (14, 33, 32, 15), (15, 32, 31, 16), (16, 31, 30, 17), (17, 30, 29, 18), (2, 1, 34, 43), (43, 34, 35, 42), (42, 35, 36, 41), (41, 36, 37, 40), (40, 37, 38, 39), (4, 3, 24, 33), (33, 24, 25, 32), (32, 25, 26, 31), (31, 26, 27, 30), (30, 27, 28, 29), (0, 5, 14, 23), (23, 14, 15, 22), (22, 15, 16, 21), (21, 16, 17, 20), (20, 17, 18, 19)])
me_circle.use_remesh_preserve_volume = False
me_circle.use_remesh_preserve_attributes = False
me_circle.use_mirror_vertex_groups = False
me_circle.update()
me_plane_004 = bpy.data.meshes.new('Plane.004')
me_plane_004.from_pydata([(-4.215, 6.929, -3.232), (3.414, 6.95, -3.232), (-5.618, 3.574, -3.232), (-6.095, 6.316, -3.232), (-3.652, 0.5949, -3.232), (-3.294, -1.908, -3.232), (-3.83, -4.709, -3.232), (-3.592, -7.271, -3.232), (0.1029, -8.702, -3.232), (2.308, -8.165, -3.232), (4.274, -5.007, -3.232), (5.406, -3.159, -3.232), (5.526, 4.349, -3.232), (-4.215, 6.929, 3.232), (3.414, 6.95, 3.232), (-5.618, 3.574, 3.232), (-6.095, 6.316, 3.232), (-3.652, 0.5949, 3.232), (-3.294, -1.908, 3.232), (-3.83, -4.709, 3.232), (-3.592, -7.271, 3.232), (0.1029, -8.702, 3.232), (2.308, -8.165, 3.232), (4.274, -5.007, 3.232), (5.406, -3.159, 3.232), (5.526, 4.349, 3.232)], [], [(6, 19, 18, 5), (1, 14, 25, 12), (7, 20, 19, 6), (8, 21, 20, 7), (4, 17, 15, 2), (9, 22, 21, 8), (0, 13, 14, 1), (10, 23, 22, 9), (3, 16, 13, 0), (11, 24, 23, 10), (2, 15, 16, 3), (12, 25, 24, 11), (5, 18, 17, 4), (4, 2, 3, 0), (0, 1, 12, 4), (5, 4, 12, 11), (6, 5, 11, 10), (6, 10, 7), (8, 7, 10, 9), (21, 22, 23, 20), (19, 20, 23), (19, 23, 24, 18), (18, 24, 25, 17), (14, 13, 17, 25), (17, 13, 16, 15)])
me_plane_004.use_remesh_preserve_volume = False
me_plane_004.use_remesh_preserve_attributes = False
me_plane_004.use_mirror_vertex_groups = False
me_plane_004.update()
me_plane_003 = bpy.data.meshes.new('Plane.003')
me_plane_003.from_pydata([(6.23, -7.946, -3.608), (8.043, -6.114, -3.548), (-0.8946, -3.238, -3.608), (0.4479, -8.676, -3.608), (-3.648, 0.08128, -3.608), (-7.18, 1.564, -3.608), (-10.08, 2.835, -3.608), (-8.663, 5.731, -3.608), (-5.131, 7.144, -3.608), (-0.2519, 7.073, -3.608), (3.484, 5.307, -3.608), (6.38, 1.988, -3.608), (7.368, 0.02946, -3.608), (7.226, -5.024, -3.488), (6.23, -7.946, 3.59), (8.043, -6.114, 3.65), (-0.8946, -3.238, 3.59), (0.4479, -8.676, 3.59), (-3.648, 0.08128, 3.59), (-7.18, 1.564, 3.59), (-10.08, 2.835, 3.59), (-8.663, 5.731, 3.59), (-5.131, 7.144, 3.59), (-0.2519, 7.073, 3.59), (3.484, 5.307, 3.59), (6.38, 1.988, 3.59), (7.368, 0.02946, 3.59), (7.226, -5.024, 3.71)], [], [(13, 12, 26, 27), (6, 5, 19, 20), (7, 6, 20, 21), (1, 13, 27, 15), (8, 7, 21, 22), (4, 2, 16, 18), (9, 8, 22, 23), (0, 1, 15, 14), (10, 9, 23, 24), (3, 0, 14, 17), (11, 10, 24, 25), (2, 3, 17, 16), (12, 11, 25, 26), (5, 4, 18, 19), (6, 7, 8, 5), (5, 8, 9, 4), (1, 0, 3, 13), (2, 12, 13, 3), (12, 2, 11), (4, 10, 11, 2), (10, 4, 9), (20, 19, 22, 21), (19, 18, 23, 22), (23, 18, 24), (18, 16, 25, 24), (25, 16, 26), (16, 17, 27, 26), (15, 27, 17, 14)])
me_plane_003.use_remesh_preserve_volume = False
me_plane_003.use_remesh_preserve_attributes = False
me_plane_003.use_mirror_vertex_groups = False
me_plane_003.update()
me_plane_002 = bpy.data.meshes.new('Plane.002')
me_plane_002.from_pydata([(8.251, -15.84, 2.34), (17.64, -19.14, 2.34), (11.72, -9.122, 2.34), (8.559, -12.85, 2.34), (12.99, -6.651, 2.34), (12.35, -4.604, 2.34), (8.966, -4.744, 2.34), (0.2119, -6.726, 2.34), (-3.462, -6.651, 2.34), (-11.65, 2.246, 2.34), (-12.92, 10.51, 2.34), (-3.957, 22.16, 2.34), (-3.503, 29.62, 2.34), (8.251, -15.84, -3.66), (17.64, -19.14, -3.66), (11.72, -9.122, -3.66), (8.559, -12.85, -3.66), (12.99, -6.651, -3.66), (12.35, -4.604, -3.66), (8.966, -4.744, -3.66), (0.2119, -6.726, -3.66), (-3.462, -6.651, -3.66), (-11.65, 2.246, -3.66), (-12.92, 10.51, -3.66), (-3.957, 22.16, -3.66), (-3.503, 29.62, -3.66)], [], [(8, 7, 20, 21), (5, 4, 17, 18), (12, 11, 24, 25), (0, 1, 14, 13), (9, 8, 21, 22), (6, 5, 18, 19), (3, 0, 13, 16), (10, 9, 22, 23), (7, 6, 19, 20), (2, 3, 16, 15), (11, 10, 23, 24), (4, 2, 15, 17)])
me_plane_002.use_remesh_preserve_volume = False
me_plane_002.use_remesh_preserve_attributes = False
me_plane_002.use_mirror_vertex_groups = False
me_plane_002.update()
me_plane_001 = bpy.data.meshes.new('Plane.001')
me_plane_001.from_pydata([(-60.0, -60.0, 0.0), (60.0, -60.0, 0.0), (-60.0, 60.0, 0.0), (60.0, 60.0, 0.0), (31.82, -5.32, 0.0), (13.96, -14.27, 0.0), (33.91, -11.27, 0.0), (-60.0, -6.137, 0.0), (60.0, -6.137, 0.0), (23.49, -3.211, 0.0), (0.0, -60.0, 0.0), (0.0, 60.0, 0.0), (13.74, -9.982, 0.0), (-60.0, 27.07, 0.0), (19.39, -3.3, 0.0), (-33.5, 60.0, 0.0), (20.06, 14.36, 0.0), (33.13, 18.67, 0.0), (33.18, 15.26, 0.0), (12.39, 34.27, 0.0), (23.98, 14.67, 0.0), (18.47, 33.72, 0.0), (27.91, -4.332, 0.0), (31.89, 60.0, 0.0), (27.02, 12.51, 0.0), (22.96, 29.51, 0.0), (45.94, 60.0, 0.0), (30.89, 12.55, 0.0), (29.47, 23.86, 0.0), (30.9, -5.089, 0.0), (53.43, 60.0, 0.0), (15.36, 20.78, 0.0), (10.91, 30.73, 0.0), (12.4, 26.46, 0.0), (16.57, 27.35, 0.0), (22.85, 20.16, 0.0), (26.66, 23.38, 0.0), (22.5, 26.6, 0.0), (24.71, 21.66, 0.0), (20.6, 25.7, 0.0), (16.14, -5.733, 0.0), (18.12, -18.1, 0.0), (32.78, -16.9, 0.0), (24.86, -20.48, 0.0), (29.87, -4.826, 0.0)], [], [(12, 40, 2, 13), (43, 41, 0, 10), (6, 42, 1, 8), (25, 37, 36, 28), (4, 6, 8, 3), (41, 5, 7, 0), (5, 12, 13, 7), (40, 14, 15, 2), (14, 9, 31, 33, 32, 11, 15), (42, 43, 10, 1), (17, 18, 4, 3), (20, 16, 9, 22), (28, 17, 3, 30), (39, 34, 35, 38), (19, 21, 23, 11), (24, 20, 22, 44), (34, 33, 31, 35), (27, 24, 44, 29), (21, 25, 26, 23), (9, 16, 31), (18, 27, 29, 4), (25, 28, 30, 26), (32, 19, 11), (37, 39, 38, 36)])
me_plane_001.use_remesh_preserve_volume = False
me_plane_001.use_remesh_preserve_attributes = False
me_plane_001.use_mirror_vertex_groups = False
me_plane_001.update()
me_circle_001 = bpy.data.meshes.new('Circle.001')
me_circle_001.from_pydata([(2.594e-08, 1.0, 2.298), (-0.866, 0.5, 2.298), (-0.866, -0.5, 2.298), (1.134e-07, -1.0, 2.298), (0.866, -0.5, 2.298), (0.866, 0.5, 2.298), (2.594e-08, 1.0, -2.298), (-0.866, 0.5, -2.298), (-0.866, -0.5, -2.298), (1.134e-07, -1.0, -2.298), (0.866, -0.5, -2.298), (0.866, 0.5, -2.298), (1.987e-08, -9.934e-09, -2.298), (2.98e-08, -1.49e-08, 2.298), (0.9755, 0.5758, 1.609), (1.039, -0.2545, 0.8871), (1.288, 0.07202, -0.1635), (0.4616, 1.03, -0.8383), (0.4105, 0.8566, -1.848), (-0.4497, 0.7681, -1.05), (-0.3417, 1.097, -1.303), (-0.0762, 1.062, 0.008951), (0.1367, 0.8502, 1.236), (-0.008537, 1.131, 1.466), (0.2024, -1.8, 1.425), (0.05876, -1.023, 0.67), (-0.01227, -0.9888, -0.01592), (0.09944, -1.097, -0.7578), (-0.1329, -0.6853, -1.715), (0.9226, -0.9254, -2.076), (0.9049, -1.023, -1.123), (1.186, -0.6507, 0.1103), (0.4802, -0.3362, 0.9355), (0.5022, -0.9004, 1.616), (-0.6063, 0.8072, 1.642), (-1.44, 0.6998, 0.151), (-0.9441, 0.5966, 0.2644), (-0.6583, 0.4398, -1.052), (-0.283, -0.1537, -1.397), (-0.9111, -0.5631, -1.422), (-0.8427, -0.505, -0.7137), (-1.371, -0.7424, 0.4315), (-0.9508, -0.5462, 1.001), (-0.5285, -0.6763, 1.434)], [], [(19, 18, 11, 6), (29, 28, 9, 10), (39, 38, 7, 8), (18, 29, 10, 11), (28, 39, 8, 9), (38, 19, 6, 7), (11, 10, 12), (9, 8, 12), (7, 6, 12), (6, 11, 12), (10, 9, 12), (8, 7, 12), (3, 4, 13), (1, 2, 13), (4, 5, 13), (2, 3, 13), (0, 1, 13), (5, 0, 13), (1, 0, 23, 34), (34, 23, 22, 35), (35, 22, 21, 36), (36, 21, 20, 37), (37, 20, 19, 38), (3, 2, 43, 24), (24, 43, 42, 25), (25, 42, 41, 26), (26, 41, 40, 27), (27, 40, 39, 28), (5, 4, 33, 14), (14, 33, 32, 15), (15, 32, 31, 16), (16, 31, 30, 17), (17, 30, 29, 18), (2, 1, 34, 43), (43, 34, 35, 42), (42, 35, 36, 41), (41, 36, 37, 40), (40, 37, 38, 39), (4, 3, 24, 33), (33, 24, 25, 32), (32, 25, 26, 31), (31, 26, 27, 30), (30, 27, 28, 29), (0, 5, 14, 23), (23, 14, 15, 22), (22, 15, 16, 21), (21, 16, 17, 20), (20, 17, 18, 19)])
me_circle_001.use_remesh_preserve_volume = False
me_circle_001.use_remesh_preserve_attributes = False
me_circle_001.use_mirror_vertex_groups = False
me_circle_001.update()

# ---- objects
ob_pillar_laserwall = bpy.data.objects.new('Pillar Laserwall', me_circle_012)
ob_pillar_6 = bpy.data.objects.new('Pillar 6', me_circle_011)
ob_pillar_5 = bpy.data.objects.new('Pillar 5', me_circle_010)
ob_pillar_4 = bpy.data.objects.new('Pillar 4', me_circle_009)
ob_pillar_3 = bpy.data.objects.new('Pillar 3', me_circle_008)
ob_zoo_small_entrance = bpy.data.objects.new('Zoo Small Entrance', me_cube_004)
ob_zoo_big_entrance = bpy.data.objects.new('Zoo Big Entrance', me_cube_003)
ob_wall_se = bpy.data.objects.new('Wall SE', me_plane_019)
ob_wallne = bpy.data.objects.new('WallNE', me_plane_018)
ob_zoofence = bpy.data.objects.new('ZooFence', me_plane_017)
ob_lava_lake = bpy.data.objects.new('Lava Lake', me_cube_002)
ob_lava_waterfall_passage = bpy.data.objects.new('Lava Waterfall Passage', me_cube_001)
ob_lava_waterfall = bpy.data.objects.new('Lava Waterfall', me_cube)
ob_lava_lake_surrounding_s = bpy.data.objects.new('Lava Lake Surrounding S', me_plane_016)
ob_lava_lake_surrounding_n = bpy.data.objects.new('Lava Lake Surrounding N', me_plane_015)
ob_maze_obstacle_sw = bpy.data.objects.new('Maze Obstacle SW', me_plane_013)
ob_maze_obstacle_e = bpy.data.objects.new('Maze Obstacle E', me_plane_012)
ob_maze_obstacle_s = bpy.data.objects.new('Maze Obstacle S', me_plane_011)
ob_maze_obstacle_se = bpy.data.objects.new('Maze Obstacle SE', me_plane_010)
ob_maze_obstacle_w = bpy.data.objects.new('Maze Obstacle W', me_plane_009)
ob_maze_obstacle_ne = bpy.data.objects.new('Maze Obstacle NE', me_plane_008)
ob_maze_obstacle_nw = bpy.data.objects.new('Maze Obstacle NW', me_plane_007)
ob_wallnw = bpy.data.objects.new('WallNW', me_plane_006)
ob_big_obstacle_s = bpy.data.objects.new('Big Obstacle S', me_plane)
ob_lava_waterfall_holder = bpy.data.objects.new('Lava Waterfall Holder', me_plane_005)
ob_pillar = bpy.data.objects.new('Pillar', me_circle)
ob_big_obstacle_sw_2 = bpy.data.objects.new('Big Obstacle SW 2', me_plane_004)
ob_big_obstacle_sw = bpy.data.objects.new('Big Obstacle SW', me_plane_003)
ob_wallsw = bpy.data.objects.new('WallSW', me_plane_002)
ob_ground = bpy.data.objects.new('Ground', me_plane_001)
ob_lamp = bpy.data.objects.new('Lamp', light_lamp)
ob_camera = bpy.data.objects.new('Camera', cam_camera)
ob_pillar_2 = bpy.data.objects.new('Pillar 2', me_circle_001)

# ---- transforms, parenting, visibility, modifiers, constraints
ob_pillar_laserwall.location = (13.88, -37.83, 3.618)
ob_pillar_laserwall.rotation_euler = (0.0, -0.0, 3.142)
ob_pillar_laserwall.scale = (-1.575, -1.575, -1.575)
ob_pillar_laserwall.lineart.crease_threshold = 0.0
ob_pillar_6.location = (-12.69, -16.59, 3.618)
ob_pillar_6.rotation_euler = (0.0, -0.0, 4.934)
ob_pillar_6.scale = (-1.575, -1.575, -1.575)
ob_pillar_6.lineart.crease_threshold = 0.0
ob_pillar_5.location = (-13.84, -7.981, 3.618)
ob_pillar_5.rotation_euler = (0.0, 0.0, 6.374)
ob_pillar_5.scale = (-1.575, -1.575, -1.575)
ob_pillar_5.lineart.crease_threshold = 0.0
ob_pillar_4.location = (-0.3925, -11.26, 3.618)
ob_pillar_4.rotation_euler = (0.0, -0.0, 5.71)
ob_pillar_4.scale = (-1.575, -1.575, -1.575)
ob_pillar_4.lineart.crease_threshold = 0.0
ob_pillar_3.location = (-1.705, -0.3543, 3.618)
ob_pillar_3.rotation_euler = (0.0, -0.0, 4.524)
ob_pillar_3.scale = (-1.575, -1.575, -1.575)
ob_pillar_3.lineart.crease_threshold = 0.0
ob_zoo_small_entrance.location = (-44.05, 12.35, 5.315)
ob_zoo_small_entrance.rotation_euler = (0.0, -0.0, 3.539)
ob_zoo_small_entrance.scale = (1.0, 1.524, 1.0)
ob_zoo_small_entrance.lineart.crease_threshold = 0.0
ob_zoo_big_entrance.location = (-37.5, 37.69, -0.001278)
ob_zoo_big_entrance.rotation_euler = (0.0, -0.0, 3.539)
ob_zoo_big_entrance.scale = (1.0, 1.524, 1.0)
ob_zoo_big_entrance.lineart.crease_threshold = 0.0
ob_wall_se.location = (-47.09, 7.895, 0.0006385)
ob_wall_se.rotation_euler = (0.0, -0.0, 3.142)
ob_wall_se.lineart.crease_threshold = 0.0
ob_wallne.location = (-40.66, -27.42, 3.269)
ob_wallne.rotation_euler = (0.0, -0.0, 3.142)
ob_wallne.lineart.crease_threshold = 0.0
ob_zoofence.location = (-6.608, 8.327, 0.0)
ob_zoofence.rotation_euler = (0.0, -0.0, 3.142)
ob_zoofence.lineart.crease_threshold = 0.0
ob_lava_lake.location = (-38.47, -16.31, 7.872)
ob_lava_lake.rotation_euler = (0.0, -0.0, 3.081)
ob_lava_lake.scale = (8.397, 1.037, 0.5968)
ob_lava_lake.lineart.crease_threshold = 0.0
ob_lava_waterfall_passage.location = (-38.47, -16.31, 7.872)
ob_lava_waterfall_passage.rotation_euler = (0.0, -0.0, 3.081)
ob_lava_waterfall_passage.scale = (8.397, 1.037, 0.5968)
ob_lava_waterfall_passage.lineart.crease_threshold = 0.0
ob_lava_waterfall.location = (-38.47, -16.31, 7.872)
ob_lava_waterfall.rotation_euler = (0.0, -0.0, 3.081)
ob_lava_waterfall.scale = (8.397, 1.037, 0.5968)
ob_lava_waterfall.lineart.crease_threshold = 0.0
ob_lava_lake_surrounding_s.location = (-32.03, -9.359, -0.0004501)
ob_lava_lake_surrounding_s.rotation_euler = (0.0, -0.0, 3.142)
ob_lava_lake_surrounding_s.lineart.crease_threshold = 0.0
ob_lava_lake_surrounding_n.location = (-24.83, -20.19, -0.0004501)
ob_lava_lake_surrounding_n.rotation_euler = (0.0, -0.0, 3.142)
ob_lava_lake_surrounding_n.lineart.crease_threshold = 0.0
ob_maze_obstacle_sw.location = (32.01, 5.821, -0.0001969)
ob_maze_obstacle_sw.rotation_euler = (0.0, -0.0, 3.142)
ob_maze_obstacle_sw.lineart.crease_threshold = 0.0
ob_maze_obstacle_e.location = (34.73, -20.99, -0.0001969)
ob_maze_obstacle_e.rotation_euler = (0.0, -0.0, 3.142)
ob_maze_obstacle_e.lineart.crease_threshold = 0.0
ob_maze_obstacle_s.location = (15.98, -6.227, -0.0001969)
ob_maze_obstacle_s.rotation_euler = (0.0, -0.0, 3.142)
ob_maze_obstacle_s.lineart.crease_threshold = 0.0
ob_maze_obstacle_se.location = (13.61, -18.98, 0.0003657)
ob_maze_obstacle_se.rotation_euler = (0.0, -0.0, 3.142)
ob_maze_obstacle_se.lineart.crease_threshold = 0.0
ob_maze_obstacle_w.location = (16.26, -29.9, -0.0002527)
ob_maze_obstacle_w.rotation_euler = (0.0, -0.0, 3.142)
ob_maze_obstacle_w.lineart.crease_threshold = 0.0
ob_maze_obstacle_ne.location = (-1.014, -33.42, -0.0002379)
ob_maze_obstacle_ne.rotation_euler = (0.0, -0.0, 3.142)
ob_maze_obstacle_ne.lineart.crease_threshold = 0.0
ob_maze_obstacle_nw.location = (28.42, -29.1, 0.00189)
ob_maze_obstacle_nw.rotation_euler = (0.0, -0.0, 3.142)
ob_maze_obstacle_nw.lineart.crease_threshold = 0.0
ob_wallnw.location = (40.14, -31.17, -0.0003347)
ob_wallnw.rotation_euler = (0.0, -0.0, 3.142)
ob_wallnw.lineart.crease_threshold = 0.0
ob_big_obstacle_s.location = (-13.6, 46.16, 3.227)
ob_big_obstacle_s.rotation_euler = (0.0, -0.0, 3.142)
ob_big_obstacle_s.lineart.crease_threshold = 0.0
ob_lava_waterfall_holder.location = (-38.38, -17.61, 7.301)
ob_lava_waterfall_holder.rotation_euler = (0.0, -0.0, 3.142)
ob_lava_waterfall_holder.lineart.crease_threshold = 0.0
ob_pillar.location = (20.92, 10.55, 3.618)
ob_pillar.rotation_euler = (0.0, -0.0, 3.142)
ob_pillar.scale = (-1.575, -1.575, -1.575)
ob_pillar.lineart.crease_threshold = 0.0
ob_big_obstacle_sw_2.location = (5.242, 40.66, 3.229)
ob_big_obstacle_sw_2.rotation_euler = (0.0, -0.0, 3.142)
ob_big_obstacle_sw_2.lineart.crease_threshold = 0.0
ob_big_obstacle_sw.location = (12.08, 22.92, 3.606)
ob_big_obstacle_sw.rotation_euler = (0.0, -0.0, 3.142)
ob_big_obstacle_sw.lineart.crease_threshold = 0.0
ob_wallsw.location = (31.4, 43.37, 3.66)
ob_wallsw.rotation_euler = (0.0, -0.0, 3.142)
ob_wallsw.lineart.crease_threshold = 0.0
ob_ground.location = (-6.608, 8.327, 0.0)
ob_ground.rotation_euler = (0.0, -0.0, 3.142)
ob_ground.lineart.crease_threshold = 0.0
ob_lamp.location = (-11.02, 7.322, 12.84)
ob_lamp.rotation_euler = (0.6503, 0.05522, 5.008)
ob_lamp.lock_rotations_4d = False
ob_lamp.empty_display_type = 'ARROWS'
ob_lamp.color = (0.0, 0.0, 0.0, 0.0)
ob_lamp.lineart.crease_threshold = 0.0
ob_camera.location = (-14.43, 14.84, 5.344)
ob_camera.rotation_euler = (1.109, -0.0, 3.957)
ob_camera.lock_rotations_4d = False
ob_camera.empty_display_type = 'ARROWS'
ob_camera.color = (0.0, 0.0, 0.0, 0.0)
ob_camera.display_type = 'WIRE'
ob_camera.lineart.crease_threshold = 0.0
ob_pillar_2.location = (10.93, 1.696, 3.618)
ob_pillar_2.rotation_euler = (0.0, -0.0, 4.432)
ob_pillar_2.scale = (-1.575, -1.575, -1.575)
ob_pillar_2.lineart.crease_threshold = 0.0

# ---- collection membership
col_collection_1.objects.link(ob_pillar_laserwall)
col_collection_1.objects.link(ob_pillar_6)
col_collection_1.objects.link(ob_pillar_5)
col_collection_1.objects.link(ob_pillar_4)
col_collection_1.objects.link(ob_pillar_3)
col_collection_1.objects.link(ob_zoo_small_entrance)
col_collection_1.objects.link(ob_zoo_big_entrance)
col_collection_1.objects.link(ob_wall_se)
col_collection_1.objects.link(ob_wallne)
col_collection_1.objects.link(ob_zoofence)
col_collection_1.objects.link(ob_lava_lake)
col_collection_1.objects.link(ob_lava_waterfall_passage)
col_collection_1.objects.link(ob_lava_waterfall)
col_collection_1.objects.link(ob_lava_lake_surrounding_s)
col_collection_1.objects.link(ob_lava_lake_surrounding_n)
col_collection_1.objects.link(ob_maze_obstacle_sw)
col_collection_1.objects.link(ob_maze_obstacle_e)
col_collection_1.objects.link(ob_maze_obstacle_s)
col_collection_1.objects.link(ob_maze_obstacle_se)
col_collection_1.objects.link(ob_maze_obstacle_w)
col_collection_1.objects.link(ob_maze_obstacle_ne)
col_collection_1.objects.link(ob_maze_obstacle_nw)
col_collection_1.objects.link(ob_wallnw)
col_collection_1.objects.link(ob_big_obstacle_s)
col_collection_1.objects.link(ob_lava_waterfall_holder)
col_collection_1.objects.link(ob_pillar)
col_collection_1.objects.link(ob_big_obstacle_sw_2)
col_collection_1.objects.link(ob_big_obstacle_sw)
col_collection_1.objects.link(ob_wallsw)
col_collection_1.objects.link(ob_ground)
col_collection_1.objects.link(ob_lamp)
col_collection_1.objects.link(ob_camera)
col_collection_1.objects.link(ob_pillar_2)

# ---- scene / render settings (as saved in the file)
scene.camera = ob_camera
scene.frame_start = 1; scene.frame_end = 250; scene.frame_set(0)
scene.render.engine = 'BLENDER_EEVEE_NEXT'
scene.render.resolution_percentage = 50
scene.render.dither_intensity = 0.0
scene.cycles.use_denoising = False
scene.cycles.samples = 128
scene.cycles.sampling_pattern = 'TABULATED_SOBOL'
scene.cycles.light_sampling_threshold = 0.0
scene.cycles.use_adaptive_sampling = False
scene.cycles.use_light_tree = False
scene.cycles.blur_glossy = 0.0
scene.cycles.sample_clamp_indirect = 0.0
scene.view_settings.view_transform = 'Standard'
bpy.context.view_layer.update()
